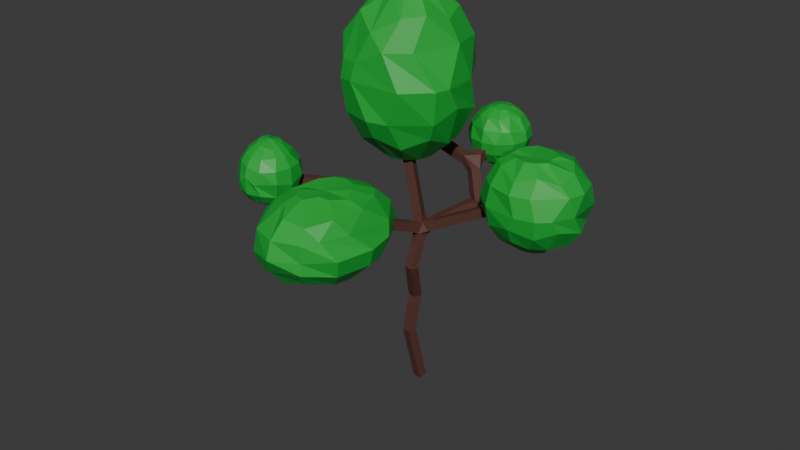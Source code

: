 # Source: Tree1_V2.blend  (saved by Blender 4.5.90; exported with 4.5.12 LTS)
import bpy
from mathutils import Matrix  # noqa: F401  (used for matrix-valued properties, if any)

bpy.ops.wm.read_factory_settings(use_empty=True)
scene = bpy.context.scene
scene.name = 'Scene'

# ---- collections
col_collection = bpy.data.collections.new('Collection'); scene.collection.children.link(col_collection)

# ---- materials (node trees are filled in below, after node groups)
mat_baumbraun = bpy.data.materials.new('Baumbraun')
mat_blattgr_n = bpy.data.materials.new('Blattgrün')

# ---- material node trees
mat_baumbraun.use_nodes = True; mat_baumbraun.node_tree.nodes.clear()
_N = mat_baumbraun.node_tree.nodes; _L = mat_baumbraun.node_tree.links
n0 = _N.new('ShaderNodeBsdfPrincipled'); n0.name = 'Principled BSDF'; n0.location = (-200, 100)
n0.inputs[0].default_value = (0.09801, 0.03486, 0.02512, 1.0)
n0.inputs[2].default_value = 0.6889
n1 = _N.new('ShaderNodeOutputMaterial'); n1.name = 'Material Output'; n1.location = (200, 100)
_L.new(n0.outputs[0], n1.inputs[0])
n1.is_active_output = True
mat_blattgr_n.use_nodes = True; mat_blattgr_n.node_tree.nodes.clear()
_N = mat_blattgr_n.node_tree.nodes; _L = mat_blattgr_n.node_tree.links
n0 = _N.new('ShaderNodeBsdfPrincipled'); n0.name = 'Principled BSDF'; n0.location = (-200, 100)
n0.inputs[0].default_value = (0.008023, 0.4132, 0.04174, 1.0)
n1 = _N.new('ShaderNodeOutputMaterial'); n1.name = 'Material Output'; n1.location = (200, 100)
_L.new(n0.outputs[0], n1.inputs[0])
n1.is_active_output = True

# ---- world
world_world = bpy.data.worlds.new('World'); scene.world = world_world
world_world.use_nodes = True; world_world.node_tree.nodes.clear()
_N = world_world.node_tree.nodes; _L = world_world.node_tree.links
n0 = _N.new('ShaderNodeOutputWorld'); n0.name = 'World Output'; n0.location = (200, 100)
n1 = _N.new('ShaderNodeBackground'); n1.name = 'Background'; n1.location = (-200, 100)
n1.inputs[0].default_value = (0.05088, 0.05088, 0.05088, 1.0)
_L.new(n1.outputs[0], n0.inputs[0])
n0.is_active_output = True
world_world.color = (0.05088, 0.05088, 0.05088)
world_world.sun_shadow_jitter_overblur = 0.0

# ---- meshes
me_cube_001 = bpy.data.meshes.new('Cube.001')
me_cube_001.from_pydata([(0.0, 0.0, 0.0), (-0.1347, -0.807, 3.344), (-0.2935, -0.1217, 5.186), (0.1357, -0.9506, 7.39), (-0.1091, 0.1354, 9.249), (-0.5413, -2.479, 10.36), (2.075, 2.043, 10.74), (1.135, 2.877, 12.41), (1.237, 5.168, 13.39), (1.237, 5.168, 13.39), (-4.641, 3.687, 13.51), (-1.51, -3.121, 12.44), (-3.308, -6.002, 13.25), (2.244, -9.554, 13.7), (-0.9078, -0.1662, 13.93), (-0.3755, 0.9178, 17.66), (6.226, 1.221, 12.51)], [(0, 1), (1, 2), (2, 3), (3, 4), (4, 5), (4, 6), (6, 7), (7, 8), (8, 9), (7, 10), (5, 11), (11, 12), (11, 13), (4, 14), (14, 15), (4, 16)], [])
_uv = me_cube_001.uv_layers.new(name='UVMap')
_uv.uv.foreach_set('vector', [])
me_cube_001.materials.append(mat_baumbraun)
me_cube_001.update()
me_sphere = bpy.data.meshes.new('Sphere')
me_sphere.from_pydata([(0.0, 2.55, 0.0), (0.0, 2.444, -0.534), (0.3787, 0.6465, 2.397), (1.06, 1.836, 1.328), (1.178, 2.04, 0.9758), (1.275, 2.208, 0.0), (0.9499, 2.118, -0.8903), (0.9016, 1.562, -1.803), (0.4879, 0.8451, -2.356), (0.8404, 0.4888, 2.358), (1.444, 0.9229, 1.849), (1.709, 1.504, 0.9779), (2.254, 0.6285, 0.0), (2.04, 1.178, -0.9758), (1.562, 0.9016, -1.803), (0.8451, 0.4879, -2.356), (0.953, 0.004147, 2.365), (1.677, 0.05996, 1.625), (2.152, 0.03703, 1.055), (2.351, -0.7423, 0.0), (2.354, -0.2564, -0.6387), (1.803, -5.96e-08, -1.803), (0.9758, 0.0, -2.356), (0.8404, -0.4871, 2.358), (1.444, -0.8802, 1.849), (1.447, -1.597, 0.9758), (2.208, -1.275, 0.0), (2.04, -1.178, -0.9758), (1.753, -1.012, -1.473), (0.8451, -0.4879, -2.356), (0.5092, -0.8604, 2.336), (0.9016, -1.562, 1.803), (0.5981, -2.196, 0.9758), (1.275, -2.208, 0.0), (0.7937, -2.143, -0.9758), (0.9016, -1.562, -1.803), (0.4879, -0.8451, -2.356), (0.1172, -1.06, 2.248), (-1.192e-07, -2.077, 1.394), (-0.5175, -2.297, 0.5724), (-0.6694, -2.378, 0.03959), (-1.192e-07, -2.356, -0.9758), (-1.192e-07, -1.999, -1.509), (0.0, -0.9758, -2.356), (-0.3038, -0.978, 2.186), (-0.8949, -1.566, 1.797), (-1.218, -2.109, 0.5772), (-1.275, -2.208, 0.0), (-1.178, -2.04, -0.9758), (-0.9016, -1.562, -1.803), (-0.4879, -0.8451, -2.356), (-0.7279, -0.5725, 2.248), (-1.039, -0.6939, 2.084), (-2.04, -1.178, 0.9758), (-2.365, -0.6898, 0.0), (-1.597, -1.621, -0.9758), (-1.562, -0.9016, -1.803), (-0.8451, -0.4879, -2.356), (-0.9546, -0.01533, 2.336), (-1.803, 5.96e-08, 1.803), (-2.424, 2.03e-07, 0.6329), (-2.55, 3.576e-07, 0.0), (-2.42, 1.974e-07, -0.6556), (-1.803, 5.96e-08, -1.803), (-0.9758, 0.0, -2.356), (-0.8451, 0.4879, 2.356), (-1.562, 0.9016, 1.803), (-2.089, 1.206, 0.693), (-2.208, 1.275, 0.0), (-2.097, 1.211, -0.6469), (-1.562, 0.9016, -1.803), (-0.8451, 0.4879, -2.356), (-0.4879, 0.8451, 2.356), (-0.9016, 1.562, 1.803), (-0.7828, 2.146, 0.9758), (-1.275, 2.208, 0.0), (-1.178, 2.04, -0.9758), (-0.9016, 1.562, -1.803), (-0.4879, 0.8451, -2.356), (0.01667, -0.01203, 2.535), (0.0, 0.9758, 2.356), (5.24e-08, 2.046, 1.44), (1.192e-07, 2.356, 0.9758), (0.0, 1.803, -1.803), (0.0, 0.9758, -2.356), (0.0, 0.0, -2.55)], [], [(0, 82, 4, 5), (81, 80, 2, 3), (84, 83, 7, 8), (1, 0, 5, 6), (82, 81, 3, 4), (80, 79, 2), (85, 84, 8), (83, 1, 6, 7), (8, 7, 14, 15), (6, 5, 12, 13), (4, 3, 10, 11), (2, 79, 9), (85, 8, 15), (7, 6, 13, 14), (5, 4, 11, 12), (3, 2, 9, 10), (9, 79, 16), (85, 15, 22), (14, 13, 20, 21), (12, 11, 18, 19), (10, 9, 16, 17), (15, 14, 21, 22), (13, 12, 19, 20), (11, 10, 17, 18), (21, 20, 27, 28), (19, 18, 25, 26), (17, 16, 23, 24), (22, 21, 28, 29), (20, 19, 26, 27), (18, 17, 24, 25), (16, 79, 23), (85, 22, 29), (29, 28, 35, 36), (27, 26, 33, 34), (25, 24, 31, 32), (23, 79, 30), (85, 29, 36), (28, 27, 34, 35), (26, 25, 32, 33), (24, 23, 30, 31), (34, 33, 40, 41), (32, 31, 38, 39), (30, 79, 37), (85, 36, 43), (35, 34, 41, 42), (33, 32, 39, 40), (31, 30, 37, 38), (36, 35, 42, 43), (85, 43, 50), (42, 41, 48, 49), (40, 39, 46, 47), (38, 37, 44, 45), (43, 42, 49, 50), (41, 40, 47, 48), (39, 38, 45, 46), (37, 79, 44), (47, 46, 53, 54), (45, 44, 51, 52), (50, 49, 56, 57), (48, 47, 54, 55), (46, 45, 52, 53), (44, 79, 51), (85, 50, 57), (49, 48, 55, 56), (57, 56, 63, 64), (55, 54, 61, 62), (53, 52, 59, 60), (51, 79, 58), (85, 57, 64), (56, 55, 62, 63), (54, 53, 60, 61), (52, 51, 58, 59), (60, 59, 66, 67), (58, 79, 65), (85, 64, 71), (63, 62, 69, 70), (61, 60, 67, 68), (59, 58, 65, 66), (64, 63, 70, 71), (62, 61, 68, 69), (85, 71, 78), (70, 69, 76, 77), (68, 67, 74, 75), (66, 65, 72, 73), (71, 70, 77, 78), (69, 68, 75, 76), (67, 66, 73, 74), (65, 79, 72), (73, 72, 80, 81), (78, 77, 83, 84), (76, 75, 0, 1), (74, 73, 81, 82), (72, 79, 80), (85, 78, 84), (77, 76, 1, 83), (75, 74, 82, 0)])
_uv = me_sphere.uv_layers.new(name='UVMap')
_uv.uv.foreach_set('vector', [0.75, 0.5, 0.75, 0.625, 0.6667, 0.625, 0.6667, 0.5, 0.75, 0.6951, 0.75, 0.875, 0.6668, 0.904, 0.6667, 0.6783, 0.75, 0.125, 0.75, 0.25, 0.6667, 0.25, 0.6667, 0.125, 0.75, 0.4316, 0.75, 0.5, 0.6667, 0.5, 0.6828, 0.386, 0.75, 0.625, 0.75, 0.6951, 0.6667, 0.6783, 0.6667, 0.625, 0.75, 0.875, 0.7083, 1.0, 0.6668, 0.904, 0.7083, 0.0, 0.75, 0.125, 0.6667, 0.125, 0.75, 0.25, 0.75, 0.4316, 0.6828, 0.386, 0.6667, 0.25, 0.6667, 0.125, 0.6667, 0.25, 0.5833, 0.25, 0.5833, 0.125, 0.6828, 0.386, 0.6667, 0.5, 0.5411, 0.5, 0.5833, 0.375, 0.6667, 0.625, 0.6667, 0.6783, 0.5833, 0.75, 0.6148, 0.625, 0.6668, 0.904, 0.625, 1.0, 0.5833, 0.875, 0.625, 0.0, 0.6667, 0.125, 0.5833, 0.125, 0.6667, 0.25, 0.6828, 0.386, 0.5833, 0.375, 0.5833, 0.25, 0.6667, 0.5, 0.6667, 0.625, 0.6148, 0.625, 0.5411, 0.5, 0.6667, 0.6783, 0.6668, 0.904, 0.5833, 0.875, 0.5833, 0.75, 0.5833, 0.875, 0.5417, 1.0, 0.5, 0.875, 0.5417, 0.0, 0.5833, 0.125, 0.5, 0.125, 0.5833, 0.25, 0.5833, 0.375, 0.4832, 0.4182, 0.5, 0.25, 0.5411, 0.5, 0.6148, 0.625, 0.5, 0.625, 0.4515, 0.5, 0.5833, 0.75, 0.5833, 0.875, 0.5, 0.875, 0.5, 0.7038, 0.5833, 0.125, 0.5833, 0.25, 0.5, 0.25, 0.5, 0.125, 0.5833, 0.375, 0.5411, 0.5, 0.4515, 0.5, 0.4832, 0.4182, 0.6148, 0.625, 0.5833, 0.75, 0.5, 0.7038, 0.5, 0.625, 0.5, 0.25, 0.4832, 0.4182, 0.4167, 0.375, 0.4167, 0.2999, 0.4515, 0.5, 0.5, 0.625, 0.3655, 0.625, 0.4167, 0.5, 0.5, 0.7038, 0.5, 0.875, 0.4167, 0.875, 0.4167, 0.75, 0.5, 0.125, 0.5, 0.25, 0.4167, 0.2999, 0.4167, 0.125, 0.4832, 0.4182, 0.4515, 0.5, 0.4167, 0.5, 0.4167, 0.375, 0.5, 0.625, 0.5, 0.7038, 0.4167, 0.75, 0.3655, 0.625, 0.5, 0.875, 0.4583, 1.0, 0.4167, 0.875, 0.4583, 0.0, 0.5, 0.125, 0.4167, 0.125, 0.4167, 0.125, 0.4167, 0.2999, 0.3333, 0.25, 0.3333, 0.125, 0.4167, 0.375, 0.4167, 0.5, 0.3333, 0.5, 0.3062, 0.375, 0.3655, 0.625, 0.4167, 0.75, 0.3333, 0.75, 0.2923, 0.625, 0.4167, 0.875, 0.375, 1.0, 0.3333, 0.875, 0.375, 0.0, 0.4167, 0.125, 0.3333, 0.125, 0.4167, 0.2999, 0.4167, 0.375, 0.3062, 0.375, 0.3333, 0.25, 0.4167, 0.5, 0.3655, 0.625, 0.2923, 0.625, 0.3333, 0.5, 0.4167, 0.75, 0.4167, 0.875, 0.3333, 0.875, 0.3333, 0.75, 0.3062, 0.375, 0.3333, 0.5, 0.2063, 0.5047, 0.25, 0.375, 0.2923, 0.625, 0.3333, 0.75, 0.25, 0.6881, 0.2146, 0.5733, 0.3333, 0.875, 0.2917, 1.0, 0.25, 0.875, 0.2917, 0.0, 0.3333, 0.125, 0.25, 0.125, 0.3333, 0.25, 0.3062, 0.375, 0.25, 0.375, 0.25, 0.2944, 0.3333, 0.5, 0.2923, 0.625, 0.2146, 0.5733, 0.2063, 0.5047, 0.3333, 0.75, 0.3333, 0.875, 0.25, 0.875, 0.25, 0.6881, 0.3333, 0.125, 0.3333, 0.25, 0.25, 0.2944, 0.25, 0.125, 0.2083, 0.0, 0.25, 0.125, 0.1667, 0.125, 0.25, 0.2944, 0.25, 0.375, 0.1667, 0.375, 0.1667, 0.25, 0.2063, 0.5047, 0.2146, 0.5733, 0.1667, 0.5739, 0.1667, 0.5, 0.25, 0.6881, 0.25, 0.875, 0.1667, 0.875, 0.1667, 0.75, 0.25, 0.125, 0.25, 0.2944, 0.1667, 0.25, 0.1667, 0.125, 0.25, 0.375, 0.2063, 0.5047, 0.1667, 0.5, 0.1667, 0.375, 0.2146, 0.5733, 0.25, 0.6881, 0.1667, 0.75, 0.1667, 0.5739, 0.25, 0.875, 0.2083, 1.0, 0.1667, 0.875, 0.1667, 0.5, 0.1667, 0.5739, 0.08333, 0.625, 0.04508, 0.5, 0.1667, 0.75, 0.1667, 0.875, 0.08333, 0.875, 0.08333, 0.8285, 0.1667, 0.125, 0.1667, 0.25, 0.08333, 0.25, 0.08333, 0.125, 0.1667, 0.375, 0.1667, 0.5, 0.04508, 0.5, 0.1261, 0.375, 0.1667, 0.5739, 0.1667, 0.75, 0.08333, 0.8285, 0.08333, 0.625, 0.1667, 0.875, 0.125, 1.0, 0.08333, 0.875, 0.125, 0.0, 0.1667, 0.125, 0.08333, 0.125, 0.1667, 0.25, 0.1667, 0.375, 0.1261, 0.375, 0.08333, 0.25, 0.08333, 0.125, 0.08333, 0.25, 0.0, 0.25, 0.0, 0.125, 0.1261, 0.375, 0.04508, 0.5, 0.0, 0.5, 0.0, 0.416, 0.08333, 0.625, 0.08333, 0.8285, 0.0, 0.75, 0.0, 0.5811, 0.08333, 0.875, 0.04167, 1.0, 0.0, 0.875, 0.04167, 0.0, 0.08333, 0.125, 0.0, 0.125, 0.08333, 0.25, 0.1261, 0.375, 0.0, 0.416, 0.0, 0.25, 0.04508, 0.5, 0.08333, 0.625, 0.0, 0.5811, 0.0, 0.5, 0.08333, 0.8285, 0.08333, 0.875, 0.0, 0.875, 0.0, 0.75, 1.0, 0.5811, 1.0, 0.75, 0.9167, 0.75, 0.9167, 0.5888, 1.0, 0.875, 0.9583, 1.0, 0.9167, 0.875, 0.9583, 0.0, 1.0, 0.125, 0.9167, 0.125, 1.0, 0.25, 1.0, 0.416, 0.9167, 0.4171, 0.9167, 0.25, 1.0, 0.5, 1.0, 0.5811, 0.9167, 0.5888, 0.9167, 0.5, 1.0, 0.75, 1.0, 0.875, 0.9167, 0.875, 0.9167, 0.75, 1.0, 0.125, 1.0, 0.25, 0.9167, 0.25, 0.9167, 0.125, 1.0, 0.416, 1.0, 0.5, 0.9167, 0.5, 0.9167, 0.4171, 0.875, 0.0, 0.9167, 0.125, 0.8333, 0.125, 0.9167, 0.25, 0.9167, 0.4171, 0.8333, 0.375, 0.8333, 0.25, 0.9167, 0.5, 0.9167, 0.5888, 0.8054, 0.625, 0.8333, 0.5, 0.9167, 0.75, 0.9167, 0.875, 0.8333, 0.875, 0.8333, 0.75, 0.9167, 0.125, 0.9167, 0.25, 0.8333, 0.25, 0.8333, 0.125, 0.9167, 0.4171, 0.9167, 0.5, 0.8333, 0.5, 0.8333, 0.375, 0.9167, 0.5888, 0.9167, 0.75, 0.8333, 0.75, 0.8054, 0.625, 0.9167, 0.875, 0.875, 1.0, 0.8333, 0.875, 0.8333, 0.75, 0.8333, 0.875, 0.75, 0.875, 0.75, 0.6951, 0.8333, 0.125, 0.8333, 0.25, 0.75, 0.25, 0.75, 0.125, 0.8333, 0.375, 0.8333, 0.5, 0.75, 0.5, 0.75, 0.4316, 0.8054, 0.625, 0.8333, 0.75, 0.75, 0.6951, 0.75, 0.625, 0.8333, 0.875, 0.7917, 1.0, 0.75, 0.875, 0.7917, 0.0, 0.8333, 0.125, 0.75, 0.125, 0.8333, 0.25, 0.8333, 0.375, 0.75, 0.4316, 0.75, 0.25, 0.8333, 0.5, 0.8054, 0.625, 0.75, 0.625, 0.75, 0.5])
me_sphere.materials.append(mat_blattgr_n)
me_sphere.update()
me_sphere_001 = bpy.data.meshes.new('Sphere.001')
me_sphere_001.from_pydata([(0.3377, 0.585, 1.342), (0.4369, 0.7567, 1.209), (0.7021, 1.216, 0.5817), (0.7455, 1.291, -0.146), (0.7021, 1.216, -0.5817), (0.5374, 0.9308, -1.075), (0.2908, 0.5037, -1.404), (0.5037, 0.2908, 1.404), (0.9308, 0.5374, 1.075), (1.216, 0.7021, 0.5817), (1.316, 0.76, 0.0), (1.092, 0.8266, -0.5817), (0.9308, 0.5374, -1.075), (0.6072, 0.3506, -1.324), (0.4462, 0.0, 1.431), (1.075, 0.0, 1.075), (1.445, -2.098e-08, 0.377), (1.52, -5.96e-08, 0.0), (1.362, -0.1594, -0.5817), (1.075, 0.0, -1.075), (0.5817, 0.0, -1.404), (0.5037, -0.2908, 1.404), (0.7715, -0.4454, 1.198), (1.111, -0.8071, 0.5817), (1.316, -0.76, 0.0), (1.216, -0.7021, -0.5817), (0.8224, -0.4748, -1.158), (0.5037, -0.2908, -1.404), (0.2908, -0.5037, 1.404), (0.5374, -0.9308, 1.075), (0.8383, -1.08, 0.5817), (0.6367, -1.349, 0.0), (0.5486, -1.257, -0.5817), (0.5374, -0.9308, -1.075), (0.2908, -0.5037, -1.404), (0.0, -0.4782, 1.425), (0.0, -1.075, 1.075), (0.0, -1.404, 0.5817), (-1.192e-07, -1.52, 0.0), (0.0, -1.404, -0.5817), (0.0, -1.075, -1.075), (0.0, -0.5817, -1.404), (-0.2908, -0.5037, 1.404), (-0.5374, -0.9308, 1.075), (-0.8767, -1.042, 0.5817), (-0.76, -1.316, 0.0), (-0.7021, -1.216, -0.5817), (-0.5374, -0.9308, -1.075), (-0.3731, -0.6463, -1.294), (-0.5037, -0.2908, 1.404), (-0.998, -0.5762, 0.9587), (-1.216, -0.7021, 0.5817), (-1.316, -0.76, 0.0), (-1.245, -0.7186, -0.4164), (-0.9308, -0.5374, -1.075), (-0.5037, -0.2908, -1.404), (0.0, 0.0, -1.52), (0.0, 0.0, 1.52), (-0.6094, 0.0, 1.357), (-1.075, 0.0, 1.075), (-1.404, 0.0, 0.5817), (-1.463, 0.2132, 0.0), (-1.404, 0.0, -0.5817), (-1.075, 0.0, -1.075), (-0.5817, 0.0, -1.404), (-0.5037, 0.2908, 1.404), (-0.9308, 0.5374, 1.075), (-1.251, 0.7221, 0.3808), (-1.316, 0.76, 0.0), (-1.271, 0.4972, -0.5817), (-0.8137, 0.4698, -1.165), (-0.5037, 0.2908, -1.404), (-0.2908, 0.5037, 1.404), (-0.7185, 0.7497, 1.075), (-0.7021, 1.216, 0.5817), (-0.4937, 1.388, 0.0), (-0.7021, 1.216, -0.5817), (-0.5374, 0.9308, -1.075), (-0.2908, 0.5037, -1.404), (0.0, 0.5817, 1.404), (0.0, 1.075, 1.075), (0.0, 1.258, 0.8011), (2.98e-07, 1.52, 0.0), (0.0, 1.404, -0.5817), (-0.2309, 1.013, -1.075), (0.0, 0.5817, -1.404)], [], [(84, 83, 4, 5), (82, 81, 2, 3), (80, 79, 0, 1), (85, 84, 5, 6), (83, 82, 3, 4), (81, 80, 1, 2), (79, 57, 0), (56, 85, 6), (6, 5, 12, 13), (4, 3, 10, 11), (2, 1, 8, 9), (0, 57, 7), (56, 6, 13), (5, 4, 11, 12), (3, 2, 9, 10), (1, 0, 7, 8), (9, 8, 15, 16), (7, 57, 14), (56, 13, 20), (12, 11, 18, 19), (10, 9, 16, 17), (8, 7, 14, 15), (13, 12, 19, 20), (11, 10, 17, 18), (56, 20, 27), (19, 18, 25, 26), (17, 16, 23, 24), (15, 14, 21, 22), (20, 19, 26, 27), (18, 17, 24, 25), (16, 15, 22, 23), (14, 57, 21), (22, 21, 28, 29), (27, 26, 33, 34), (25, 24, 31, 32), (23, 22, 29, 30), (21, 57, 28), (56, 27, 34), (26, 25, 32, 33), (24, 23, 30, 31), (34, 33, 40, 41), (32, 31, 38, 39), (30, 29, 36, 37), (28, 57, 35), (56, 34, 41), (33, 32, 39, 40), (31, 30, 37, 38), (29, 28, 35, 36), (35, 57, 42), (56, 41, 48), (40, 39, 46, 47), (38, 37, 44, 45), (36, 35, 42, 43), (41, 40, 47, 48), (39, 38, 45, 46), (37, 36, 43, 44), (47, 46, 53, 54), (45, 44, 51, 52), (43, 42, 49, 50), (48, 47, 54, 55), (46, 45, 52, 53), (44, 43, 50, 51), (42, 57, 49), (56, 48, 55), (55, 54, 63, 64), (53, 52, 61, 62), (51, 50, 59, 60), (49, 57, 58), (56, 55, 64), (54, 53, 62, 63), (52, 51, 60, 61), (50, 49, 58, 59), (62, 61, 68, 69), (60, 59, 66, 67), (58, 57, 65), (56, 64, 71), (63, 62, 69, 70), (61, 60, 67, 68), (59, 58, 65, 66), (64, 63, 70, 71), (56, 71, 78), (70, 69, 76, 77), (68, 67, 74, 75), (66, 65, 72, 73), (71, 70, 77, 78), (69, 68, 75, 76), (67, 66, 73, 74), (65, 57, 72), (75, 74, 81, 82), (73, 72, 79, 80), (78, 77, 84, 85), (76, 75, 82, 83), (74, 73, 80, 81), (72, 57, 79), (56, 78, 85), (77, 76, 83, 84)])
_uv = me_sphere_001.uv_layers.new(name='UVMap')
_uv.uv.foreach_set('vector', [0.7858, 0.25, 0.75, 0.375, 0.6667, 0.375, 0.6667, 0.25, 0.75, 0.5, 0.75, 0.6806, 0.6667, 0.625, 0.6667, 0.4686, 0.75, 0.75, 0.75, 0.875, 0.6667, 0.8512, 0.6667, 0.801, 0.75, 0.125, 0.7858, 0.25, 0.6667, 0.25, 0.6667, 0.125, 0.75, 0.375, 0.75, 0.5, 0.6667, 0.4686, 0.6667, 0.375, 0.75, 0.6806, 0.75, 0.75, 0.6667, 0.801, 0.6667, 0.625, 0.75, 0.875, 0.7083, 1.0, 0.6667, 0.8512, 0.7083, 0.0, 0.75, 0.125, 0.6667, 0.125, 0.6667, 0.125, 0.6667, 0.25, 0.5833, 0.25, 0.5833, 0.1553, 0.6667, 0.375, 0.6667, 0.4686, 0.5833, 0.5, 0.6035, 0.375, 0.6667, 0.625, 0.6667, 0.801, 0.5833, 0.75, 0.5833, 0.625, 0.6667, 0.8512, 0.625, 1.0, 0.5833, 0.875, 0.625, 0.0, 0.6667, 0.125, 0.5833, 0.1553, 0.6667, 0.25, 0.6667, 0.375, 0.6035, 0.375, 0.5833, 0.25, 0.6667, 0.4686, 0.6667, 0.625, 0.5833, 0.625, 0.5833, 0.5, 0.6667, 0.801, 0.6667, 0.8512, 0.5833, 0.875, 0.5833, 0.75, 0.5833, 0.625, 0.5833, 0.75, 0.5, 0.75, 0.5, 0.581, 0.5833, 0.875, 0.5417, 1.0, 0.5, 0.9041, 0.5417, 0.0, 0.5833, 0.1553, 0.5, 0.125, 0.5833, 0.25, 0.6035, 0.375, 0.4811, 0.375, 0.5, 0.25, 0.5833, 0.5, 0.5833, 0.625, 0.5, 0.581, 0.5, 0.5, 0.5833, 0.75, 0.5833, 0.875, 0.5, 0.9041, 0.5, 0.75, 0.5833, 0.1553, 0.5833, 0.25, 0.5, 0.25, 0.5, 0.125, 0.6035, 0.375, 0.5833, 0.5, 0.5, 0.5, 0.4811, 0.375, 0.4583, 0.0, 0.5, 0.125, 0.4167, 0.125, 0.5, 0.25, 0.4811, 0.375, 0.4167, 0.375, 0.4167, 0.2183, 0.5, 0.5, 0.5, 0.581, 0.3997, 0.625, 0.4167, 0.5, 0.5, 0.75, 0.5, 0.9041, 0.4167, 0.875, 0.4167, 0.7966, 0.5, 0.125, 0.5, 0.25, 0.4167, 0.2183, 0.4167, 0.125, 0.4811, 0.375, 0.5, 0.5, 0.4167, 0.5, 0.4167, 0.375, 0.5, 0.581, 0.5, 0.75, 0.4167, 0.7966, 0.3997, 0.625, 0.5, 0.9041, 0.4583, 1.0, 0.4167, 0.875, 0.4167, 0.7966, 0.4167, 0.875, 0.3333, 0.875, 0.3333, 0.75, 0.4167, 0.125, 0.4167, 0.2183, 0.3333, 0.25, 0.3333, 0.125, 0.4167, 0.375, 0.4167, 0.5, 0.3198, 0.5, 0.3151, 0.375, 0.3997, 0.625, 0.4167, 0.7966, 0.3333, 0.75, 0.3554, 0.625, 0.4167, 0.875, 0.375, 1.0, 0.3333, 0.875, 0.375, 0.0, 0.4167, 0.125, 0.3333, 0.125, 0.4167, 0.2183, 0.4167, 0.375, 0.3151, 0.375, 0.3333, 0.25, 0.4167, 0.5, 0.3997, 0.625, 0.3554, 0.625, 0.3198, 0.5, 0.3333, 0.125, 0.3333, 0.25, 0.25, 0.25, 0.25, 0.125, 0.3151, 0.375, 0.3198, 0.5, 0.25, 0.5, 0.25, 0.375, 0.3554, 0.625, 0.3333, 0.75, 0.25, 0.75, 0.25, 0.625, 0.3333, 0.875, 0.2917, 1.0, 0.25, 0.8972, 0.2917, 0.0, 0.3333, 0.125, 0.25, 0.125, 0.3333, 0.25, 0.3151, 0.375, 0.25, 0.375, 0.25, 0.25, 0.3198, 0.5, 0.3554, 0.625, 0.25, 0.625, 0.25, 0.5, 0.3333, 0.75, 0.3333, 0.875, 0.25, 0.8972, 0.25, 0.75, 0.25, 0.8972, 0.2083, 1.0, 0.1667, 0.875, 0.2083, 0.0, 0.25, 0.125, 0.1667, 0.1667, 0.25, 0.25, 0.25, 0.375, 0.1667, 0.375, 0.1667, 0.25, 0.25, 0.5, 0.25, 0.625, 0.1384, 0.625, 0.1667, 0.5, 0.25, 0.75, 0.25, 0.8972, 0.1667, 0.875, 0.1667, 0.75, 0.25, 0.125, 0.25, 0.25, 0.1667, 0.25, 0.1667, 0.1667, 0.25, 0.375, 0.25, 0.5, 0.1667, 0.5, 0.1667, 0.375, 0.25, 0.625, 0.25, 0.75, 0.1667, 0.75, 0.1384, 0.625, 0.1667, 0.25, 0.1667, 0.375, 0.08333, 0.4105, 0.08333, 0.25, 0.1667, 0.5, 0.1384, 0.625, 0.08333, 0.625, 0.08333, 0.5, 0.1667, 0.75, 0.1667, 0.875, 0.08333, 0.875, 0.08333, 0.7206, 0.1667, 0.1667, 0.1667, 0.25, 0.08333, 0.25, 0.08333, 0.125, 0.1667, 0.375, 0.1667, 0.5, 0.08333, 0.5, 0.08333, 0.4105, 0.1384, 0.625, 0.1667, 0.75, 0.08333, 0.7206, 0.08333, 0.625, 0.1667, 0.875, 0.125, 1.0, 0.08333, 0.875, 0.125, 0.0, 0.1667, 0.1667, 0.08333, 0.125, 0.08333, 0.125, 0.08333, 0.25, 0.0, 0.25, 0.0, 0.125, 0.08333, 0.4105, 0.08333, 0.5, -0.02138, 0.5, 0.0, 0.375, 0.08333, 0.625, 0.08333, 0.7206, 0.0, 0.75, 0.0, 0.625, 0.08333, 0.875, 0.04167, 1.0, 0.004396, 0.8656, 0.04167, 0.0, 0.08333, 0.125, 0.0, 0.125, 0.08333, 0.25, 0.08333, 0.4105, 0.0, 0.375, 0.0, 0.25, 0.08333, 0.5, 0.08333, 0.625, 0.0, 0.625, -0.02138, 0.5, 0.08333, 0.7206, 0.08333, 0.875, 0.004396, 0.8656, 0.0, 0.75, 1.0, 0.375, 0.9766, 0.5, 0.9167, 0.5, 0.941, 0.375, 1.0, 0.625, 1.0, 0.75, 0.9167, 0.75, 0.9167, 0.5818, 0.9956, 0.8656, 0.9583, 1.0, 0.9167, 0.875, 0.9583, 0.0, 1.0, 0.125, 0.9167, 0.125, 1.0, 0.25, 1.0, 0.375, 0.941, 0.375, 0.9167, 0.2157, 0.9766, 0.5, 1.0, 0.625, 0.9167, 0.5818, 0.9167, 0.5, 1.0, 0.75, 0.9956, 0.8656, 0.9167, 0.875, 0.9167, 0.75, 1.0, 0.125, 1.0, 0.25, 0.9167, 0.2157, 0.9167, 0.125, 0.875, 0.0, 0.9167, 0.125, 0.8333, 0.125, 0.9167, 0.2157, 0.941, 0.375, 0.8333, 0.375, 0.8333, 0.25, 0.9167, 0.5, 0.9167, 0.5818, 0.8333, 0.625, 0.8041, 0.5, 0.9167, 0.75, 0.9167, 0.875, 0.8333, 0.875, 0.8717, 0.75, 0.9167, 0.125, 0.9167, 0.2157, 0.8333, 0.25, 0.8333, 0.125, 0.941, 0.375, 0.9167, 0.5, 0.8041, 0.5, 0.8333, 0.375, 0.9167, 0.5818, 0.9167, 0.75, 0.8717, 0.75, 0.8333, 0.625, 0.9167, 0.875, 0.875, 1.0, 0.8333, 0.875, 0.8041, 0.5, 0.8333, 0.625, 0.75, 0.6806, 0.75, 0.5, 0.8717, 0.75, 0.8333, 0.875, 0.75, 0.875, 0.75, 0.75, 0.8333, 0.125, 0.8333, 0.25, 0.7858, 0.25, 0.75, 0.125, 0.8333, 0.375, 0.8041, 0.5, 0.75, 0.5, 0.75, 0.375, 0.8333, 0.625, 0.8717, 0.75, 0.75, 0.75, 0.75, 0.6806, 0.8333, 0.875, 0.7917, 1.0, 0.75, 0.875, 0.7917, 0.0, 0.8333, 0.125, 0.75, 0.125, 0.8333, 0.25, 0.8333, 0.375, 0.75, 0.375, 0.7858, 0.25])
me_sphere_001.materials.append(mat_blattgr_n)
me_sphere_001.update()
me_sphere_002 = bpy.data.meshes.new('Sphere.002')
me_sphere_002.from_pydata([(0.0, 1.118, 0.463), (0.0, 0.463, -1.118), (0.2343, 0.4456, 1.173), (0.428, 0.7446, 0.86), (0.5589, 0.9681, 0.463), (0.5882, 1.019, 0.1693), (0.5589, 0.9681, -0.463), (0.4739, 0.8208, -0.7177), (0.1854, 0.3211, -1.136), (0.005789, 0.09144, 1.322), (0.4032, 0.2661, 1.16), (0.7749, 0.3023, 0.8566), (0.9681, 0.5589, 0.463), (1.048, 0.605, 0.0), (1.026, 0.3446, -0.463), (0.741, 0.4278, -0.8556), (0.401, 0.2315, -1.118), (0.465, 0.03142, 1.156), (0.8556, 0.0001541, 0.8558), (1.118, -5.96e-08, 0.463), (1.177, -5.96e-08, -0.1637), (1.118, -5.96e-08, -0.463), (0.8149, -0.1518, -0.8556), (0.463, -1.49e-08, -1.118), (0.5086, -0.2422, 1.067), (0.7643, -0.34, 0.8565), (0.9681, -0.5589, 0.463), (1.048, -0.605, 0.0), (0.8931, -0.5156, -0.5927), (0.741, -0.4278, -0.8556), (0.401, -0.2315, -1.118), (0.2343, -0.3564, 1.173), (0.428, -0.7374, 0.86), (0.5589, -0.9681, 0.463), (0.3739, -1.11, 0.0), (0.5589, -0.9681, -0.463), (0.4278, -0.741, -0.8556), (0.003985, -0.4001, 1.195), (0.0009364, -0.8408, 0.8737), (2.604e-06, -1.046, 0.5707), (-7.719e-08, -1.154, 0.1951), (-1.192e-07, -1.118, -0.463), (0.1636, -0.8118, -0.8556), (-2.98e-08, -0.463, -1.118), (-0.2259, -0.3126, 1.226), (-0.4253, -0.7009, 0.9047), (-0.5034, -0.8591, 0.6442), (-0.3609, -1.113, 0.0), (-0.5589, -0.9681, -0.463), (-0.4278, -0.741, -0.8556), (-0.2315, -0.401, -1.118), (0.0, 0.0, -1.21), (-0.3938, -0.1176, 1.257), (-0.68, -0.3124, 1.0), (-0.967, -0.5405, 0.4856), (-1.048, -0.605, 0.0), (-1.039, -0.2953, -0.463), (-0.741, -0.4278, -0.8556), (-0.401, -0.2315, -1.118), (-0.4551, 0.1259, 1.272), (-0.807, 0.2507, 0.9671), (-1.116, 0.02963, 0.4993), (-1.181, 0.003658, 0.1499), (-1.118, 2.086e-07, -0.463), (-0.8556, 1.49e-07, -0.8556), (-0.6174, 9.476e-08, -1.015), (-0.3938, 0.3455, 1.257), (-0.7363, 0.5015, 0.9458), (-0.967, 0.5774, 0.4856), (-1.018, 0.5891, 0.1734), (-0.9681, 0.5589, -0.463), (-0.741, 0.4278, -0.8556), (-0.401, 0.2315, -1.118), (-0.2727, 0.5609, 1.154), (-0.4253, 0.7811, 0.9047), (-0.5095, 0.8967, 0.6242), (-0.605, 1.048, 0.0), (-0.5589, 0.9681, -0.463), (-0.4658, 0.8067, -0.7419), (-0.2315, 0.401, -1.118), (0.003985, 0.526, 1.195), (0.0009367, 0.8704, 0.8737), (2.384e-07, 1.21, 0.0), (-0.1404, 1.08, -0.463), (2.086e-07, 0.8556, -0.8556)], [], [(80, 9, 2), (51, 1, 8), (84, 83, 6, 7), (82, 0, 4, 5), (81, 80, 2, 3), (1, 84, 7, 8), (83, 82, 5, 6), (0, 81, 3, 4), (5, 4, 12, 13), (3, 2, 10, 11), (8, 7, 15, 16), (6, 5, 13, 14), (4, 3, 11, 12), (2, 9, 10), (51, 8, 16), (7, 6, 14, 15), (16, 15, 22, 23), (14, 13, 20, 21), (12, 11, 18, 19), (10, 9, 17), (51, 16, 23), (15, 14, 21, 22), (13, 12, 19, 20), (11, 10, 17, 18), (19, 18, 25, 26), (17, 9, 24), (51, 23, 30), (22, 21, 28, 29), (20, 19, 26, 27), (18, 17, 24, 25), (23, 22, 29, 30), (21, 20, 27, 28), (29, 28, 35, 36), (27, 26, 33, 34), (25, 24, 31, 32), (30, 29, 36), (28, 27, 34, 35), (26, 25, 32, 33), (24, 9, 31), (32, 31, 37, 38), (30, 36, 42, 43), (35, 34, 40, 41), (33, 32, 38, 39), (31, 9, 37), (51, 30, 43), (36, 35, 41, 42), (34, 33, 39, 40), (43, 42, 49, 50), (41, 40, 47, 48), (39, 38, 45, 46), (37, 9, 44), (51, 43, 50), (42, 41, 48, 49), (40, 39, 46, 47), (38, 37, 44, 45), (44, 9, 52), (51, 50, 58), (49, 48, 56, 57), (47, 46, 54, 55), (45, 44, 52, 53), (50, 49, 57, 58), (48, 47, 55, 56), (46, 45, 53, 54), (57, 56, 63, 64), (55, 54, 61, 62), (53, 52, 59, 60), (58, 57, 64, 65), (56, 55, 62, 63), (54, 53, 60, 61), (52, 9, 59), (51, 58, 65), (65, 64, 71, 72), (63, 62, 69, 70), (61, 60, 67, 68), (59, 9, 66), (51, 65, 72), (64, 63, 70, 71), (62, 61, 68, 69), (60, 59, 66, 67), (70, 69, 76, 77), (68, 67, 74, 75), (66, 9, 73), (51, 72, 79), (71, 70, 77, 78), (69, 68, 75, 76), (67, 66, 73, 74), (72, 71, 78, 79), (51, 79, 1), (78, 77, 83, 84), (76, 75, 0, 82), (74, 73, 80, 81), (79, 78, 84, 1), (77, 76, 82, 83), (75, 74, 81, 0), (73, 9, 80)])
_uv = me_sphere_002.uv_layers.new(name='UVMap')
_uv.uv.foreach_set('vector', [0.75, 0.875, 0.7083, 1.0, 0.6667, 0.875, 0.7083, 0.0, 0.75, 0.125, 0.6667, 0.1001, 0.75, 0.25, 0.7709, 0.375, 0.6667, 0.375, 0.6667, 0.2939, 0.75, 0.5, 0.75, 0.625, 0.6667, 0.625, 0.6667, 0.5457, 0.75, 0.75, 0.75, 0.875, 0.6667, 0.875, 0.6667, 0.75, 0.75, 0.125, 0.75, 0.25, 0.6667, 0.2939, 0.6667, 0.1001, 0.7709, 0.375, 0.75, 0.5, 0.6667, 0.5457, 0.6667, 0.375, 0.75, 0.625, 0.75, 0.75, 0.6667, 0.75, 0.6667, 0.625, 0.6667, 0.5457, 0.6667, 0.625, 0.5833, 0.625, 0.5833, 0.5, 0.6667, 0.75, 0.6667, 0.875, 0.5833, 0.875, 0.5587, 0.75, 0.6667, 0.1001, 0.6667, 0.2939, 0.5833, 0.25, 0.5833, 0.125, 0.6667, 0.375, 0.6667, 0.5457, 0.5833, 0.5, 0.5514, 0.375, 0.6667, 0.625, 0.6667, 0.75, 0.5587, 0.75, 0.5833, 0.625, 0.6667, 0.875, 0.625, 1.0, 0.5833, 0.875, 0.625, 0.0, 0.6667, 0.1001, 0.5833, 0.125, 0.6667, 0.2939, 0.6667, 0.375, 0.5514, 0.375, 0.5833, 0.25, 0.5833, 0.125, 0.5833, 0.25, 0.4704, 0.25, 0.5, 0.125, 0.5514, 0.375, 0.5833, 0.5, 0.5, 0.4558, 0.5, 0.375, 0.5833, 0.625, 0.5587, 0.75, 0.5, 0.75, 0.5, 0.625, 0.5833, 0.875, 0.5417, 1.0, 0.5, 0.875, 0.5417, 0.0, 0.5833, 0.125, 0.5, 0.125, 0.5833, 0.25, 0.5514, 0.375, 0.5, 0.375, 0.4704, 0.25, 0.5833, 0.5, 0.5833, 0.625, 0.5, 0.625, 0.5, 0.4558, 0.5587, 0.75, 0.5833, 0.875, 0.5, 0.875, 0.5, 0.75, 0.5, 0.625, 0.5, 0.75, 0.4336, 0.75, 0.4167, 0.625, 0.5, 0.875, 0.4583, 1.0, 0.4216, 0.8384, 0.4583, 0.0, 0.5, 0.125, 0.4167, 0.125, 0.4704, 0.25, 0.5, 0.375, 0.4167, 0.3337, 0.4167, 0.25, 0.5, 0.4558, 0.5, 0.625, 0.4167, 0.625, 0.4167, 0.5, 0.5, 0.75, 0.5, 0.875, 0.4216, 0.8384, 0.4336, 0.75, 0.5, 0.125, 0.4704, 0.25, 0.4167, 0.25, 0.4167, 0.125, 0.5, 0.375, 0.5, 0.4558, 0.4167, 0.5, 0.4167, 0.3337, 0.4167, 0.25, 0.4167, 0.3337, 0.3333, 0.375, 0.3333, 0.25, 0.4167, 0.5, 0.4167, 0.625, 0.3333, 0.625, 0.3015, 0.5, 0.4336, 0.75, 0.4216, 0.8384, 0.3333, 0.875, 0.3333, 0.75, 0.4167, 0.125, 0.4167, 0.25, 0.3333, 0.25, 0.4167, 0.3337, 0.4167, 0.5, 0.3015, 0.5, 0.3333, 0.375, 0.4167, 0.625, 0.4336, 0.75, 0.3333, 0.75, 0.3333, 0.625, 0.4216, 0.8384, 0.375, 1.0, 0.3333, 0.875, 0.3333, 0.75, 0.3333, 0.875, 0.25, 0.875, 0.25, 0.75, 0.4167, 0.125, 0.3333, 0.25, 0.2819, 0.25, 0.25, 0.125, 0.3333, 0.375, 0.3015, 0.5, 0.25, 0.5545, 0.25, 0.375, 0.3333, 0.625, 0.3333, 0.75, 0.25, 0.75, 0.25, 0.6593, 0.3333, 0.875, 0.2917, 1.0, 0.25, 0.875, 0.2917, 0.0, 0.4167, 0.125, 0.25, 0.125, 0.3333, 0.25, 0.3333, 0.375, 0.25, 0.375, 0.2819, 0.25, 0.3015, 0.5, 0.3333, 0.625, 0.25, 0.6593, 0.25, 0.5545, 0.25, 0.125, 0.2819, 0.25, 0.1667, 0.25, 0.1667, 0.125, 0.25, 0.375, 0.25, 0.5545, 0.2003, 0.5, 0.1667, 0.375, 0.25, 0.6593, 0.25, 0.75, 0.1667, 0.75, 0.1667, 0.6771, 0.25, 0.875, 0.2083, 1.0, 0.1667, 0.875, 0.2083, 0.0, 0.25, 0.125, 0.1667, 0.125, 0.2819, 0.25, 0.25, 0.375, 0.1667, 0.375, 0.1667, 0.25, 0.25, 0.5545, 0.25, 0.6593, 0.1667, 0.6771, 0.2003, 0.5, 0.25, 0.75, 0.25, 0.875, 0.1667, 0.875, 0.1667, 0.75, 0.1667, 0.875, 0.125, 1.0, 0.08333, 0.875, 0.125, 0.0, 0.1667, 0.125, 0.08333, 0.125, 0.1667, 0.25, 0.1667, 0.375, 0.04402, 0.375, 0.08333, 0.25, 0.2003, 0.5, 0.1667, 0.6771, 0.08333, 0.625, 0.08333, 0.5, 0.1667, 0.75, 0.1667, 0.875, 0.08333, 0.875, 0.08333, 0.7705, 0.1667, 0.125, 0.1667, 0.25, 0.08333, 0.25, 0.08333, 0.125, 0.1667, 0.375, 0.2003, 0.5, 0.08333, 0.5, 0.04402, 0.375, 0.1667, 0.6771, 0.1667, 0.75, 0.08333, 0.7705, 0.08333, 0.625, 0.08333, 0.25, 0.04402, 0.375, 0.0, 0.375, 0.0, 0.25, 0.08333, 0.5, 0.08333, 0.625, 0.0, 0.625, 0.0, 0.5393, 0.08333, 0.7705, 0.08333, 0.875, 0.0, 0.875, -0.02978, 0.7648, 0.08333, 0.125, 0.08333, 0.25, 0.0, 0.25, 0.0, 0.1742, 0.04402, 0.375, 0.08333, 0.5, 0.0, 0.5393, 0.0, 0.375, 0.08333, 0.625, 0.08333, 0.7705, -0.02978, 0.7648, 0.0, 0.625, 0.08333, 0.875, 0.04167, 1.0, 0.0, 0.875, 0.04167, 0.0, 0.08333, 0.125, 0.0, 0.1742, 1.0, 0.1742, 1.0, 0.25, 0.9167, 0.25, 0.9167, 0.125, 1.0, 0.375, 1.0, 0.5393, 0.9167, 0.5464, 0.9167, 0.375, 1.0, 0.625, 0.9689, 0.75, 0.9167, 0.75, 0.9167, 0.625, 1.0, 0.875, 0.9583, 1.0, 0.9167, 0.875, 0.9583, 0.0, 1.0, 0.1742, 0.9167, 0.125, 1.0, 0.25, 1.0, 0.375, 0.9167, 0.375, 0.9167, 0.25, 1.0, 0.5393, 1.0, 0.625, 0.9167, 0.625, 0.9167, 0.5464, 0.9689, 0.75, 1.0, 0.875, 0.9167, 0.875, 0.9167, 0.75, 0.9167, 0.375, 0.9167, 0.5464, 0.8333, 0.5, 0.8333, 0.375, 0.9167, 0.625, 0.9167, 0.75, 0.8333, 0.75, 0.8333, 0.6713, 0.9167, 0.875, 0.875, 1.0, 0.8333, 0.8456, 0.875, 0.0, 0.9167, 0.125, 0.8333, 0.125, 0.9167, 0.25, 0.9167, 0.375, 0.8333, 0.375, 0.8333, 0.2862, 0.9167, 0.5464, 0.9167, 0.625, 0.8333, 0.6713, 0.8333, 0.5, 0.9167, 0.75, 0.9167, 0.875, 0.8333, 0.8456, 0.8333, 0.75, 0.9167, 0.125, 0.9167, 0.25, 0.8333, 0.2862, 0.8333, 0.125, 0.7917, 0.0, 0.8333, 0.125, 0.75, 0.125, 0.8333, 0.2862, 0.8333, 0.375, 0.7709, 0.375, 0.75, 0.25, 0.8333, 0.5, 0.8333, 0.6713, 0.75, 0.625, 0.75, 0.5, 0.8333, 0.75, 0.8333, 0.8456, 0.75, 0.875, 0.75, 0.75, 0.8333, 0.125, 0.8333, 0.2862, 0.75, 0.25, 0.75, 0.125, 0.8333, 0.375, 0.8333, 0.5, 0.75, 0.5, 0.7709, 0.375, 0.8333, 0.6713, 0.8333, 0.75, 0.75, 0.75, 0.75, 0.625, 0.8333, 0.8456, 0.7917, 1.0, 0.75, 0.875])
me_sphere_002.materials.append(mat_blattgr_n)
me_sphere_002.update()
me_sphere_003 = bpy.data.meshes.new('Sphere.003')
me_sphere_003.from_pydata([(0.4506, 0.7804, 1.474), (0.7636, 0.9364, 1.245), (0.813, 1.409, 0.6735), (1.194, 1.481, 0.0), (0.813, 1.409, -0.6735), (0.6904, 1.196, -1.04), (0.3368, 0.5833, -1.626), (0.5833, 0.3368, 1.626), (1.142, 0.382, 1.245), (1.252, 0.723, 0.9431), (1.524, 1.033, 0.0), (1.146, 1.085, -0.6735), (1.078, 0.6223, -1.245), (0.5833, 0.3368, -1.626), (0.6735, 2.98e-08, 1.626), (1.245, 0.0, 1.245), (1.626, 5.96e-08, 0.6735), (1.76, 0.0, 0.0), (1.626, 5.96e-08, -0.6735), (1.328, 1.301e-08, -1.12), (0.6735, 2.98e-08, -1.626), (0.5833, -0.3368, 1.626), (1.166, -0.294, 1.245), (1.408, -0.813, 0.6735), (1.524, -0.88, 0.0), (1.408, -0.813, -0.6735), (1.078, -0.6223, -1.245), (0.7575, -0.4374, -1.492), (0.3368, -0.5833, 1.626), (0.6223, -1.078, 1.245), (0.813, -1.408, 0.6735), (0.88, -1.524, 0.0), (0.8281, -1.434, -0.5223), (0.6223, -1.078, -1.245), (0.3368, -0.5833, -1.626), (3.25e-08, -0.9332, 1.453), (0.0, -1.245, 1.245), (0.09707, -1.632, 0.5133), (0.408, -1.651, 0.0), (5.96e-08, -1.626, -0.6735), (0.0, -1.245, -1.245), (4.008e-08, -0.4529, -1.67), (0.1159, 0.2007, -1.714), (-0.3368, -0.5833, 1.687), (-0.4466, -0.7735, 1.493), (-0.813, -1.408, 0.6735), (-0.641, -1.548, 0.0), (-0.813, -1.408, -0.6735), (-0.6772, -1.173, -1.08), (-0.3368, -0.5833, -1.626), (0.2851, -0.1646, 1.723), (-0.5833, -0.3368, 1.766), (-1.078, -0.6223, 1.245), (-1.408, -0.813, 0.6735), (-1.524, -0.88, 0.0), (-1.457, -0.8411, -0.3913), (-1.078, -0.6223, -1.245), (-0.5833, -0.3368, -1.626), (-0.5271, -4.665e-08, 1.852), (-1.245, 0.0, 1.258), (-1.541, -0.3185, 0.6735), (-1.76, 0.0, 0.0), (-1.626, 0.0, -0.6735), (-1.177, -0.2514, -1.245), (-0.4965, -0.09643, -1.656), (-0.5833, 0.3368, 1.766), (-1.078, 0.6223, 1.245), (-1.324, 0.7647, 0.8183), (-1.524, 0.88, 0.0), (-1.524, 0.38, -0.6735), (-1.078, 0.6223, -1.245), (-0.5833, 0.3368, -1.626), (-0.3368, 0.5833, 1.687), (-0.6741, 1.168, 1.089), (-0.813, 1.408, 0.6735), (-1.18, 1.224, 0.0), (-0.813, 1.408, -0.6735), (-0.6223, 1.078, -1.245), (-0.4338, 0.7514, -1.496), (-5.96e-08, 0.6735, 1.638), (0.0, 1.245, 1.245), (0.2236, 1.566, 0.6735), (0.0, 1.76, 0.0), (0.0, 1.667, -0.4662), (0.0, 1.245, -1.245), (-5.96e-08, 0.6735, -1.626)], [], [(42, 85, 6), (84, 83, 4, 5), (82, 81, 2, 3), (80, 79, 0, 1), (85, 84, 5, 6), (83, 82, 3, 4), (81, 80, 1, 2), (79, 50, 0), (1, 0, 7, 8), (6, 5, 12, 13), (4, 3, 10, 11), (2, 1, 8, 9), (0, 50, 7), (42, 6, 13), (5, 4, 11, 12), (3, 2, 9, 10), (13, 12, 19, 20), (11, 10, 17, 18), (9, 8, 15, 16), (7, 50, 14), (42, 13, 20), (12, 11, 18, 19), (10, 9, 16, 17), (8, 7, 14, 15), (14, 50, 21), (42, 20, 27), (19, 18, 25, 26), (17, 16, 23, 24), (15, 14, 21, 22), (20, 19, 26, 27), (18, 17, 24, 25), (16, 15, 22, 23), (26, 25, 32, 33), (24, 23, 30, 31), (22, 21, 28, 29), (27, 26, 33, 34), (25, 24, 31, 32), (23, 22, 29, 30), (21, 50, 28), (42, 27, 34), (34, 33, 40, 41), (32, 31, 38, 39), (30, 29, 36, 37), (28, 50, 35), (42, 34, 41), (33, 32, 39, 40), (31, 30, 37, 38), (29, 28, 35, 36), (39, 38, 46, 47), (37, 36, 44, 45), (35, 50, 43), (42, 41, 49), (40, 39, 47, 48), (38, 37, 45, 46), (36, 35, 43, 44), (41, 40, 48, 49), (42, 49, 57), (48, 47, 55, 56), (46, 45, 53, 54), (44, 43, 51, 52), (49, 48, 56, 57), (47, 46, 54, 55), (45, 44, 52, 53), (43, 50, 51), (54, 53, 60, 61), (52, 51, 58, 59), (57, 56, 63, 64), (55, 54, 61, 62), (53, 52, 59, 60), (51, 50, 58), (42, 57, 64), (56, 55, 62, 63), (64, 63, 70, 71), (62, 61, 68, 69), (60, 59, 66, 67), (58, 50, 65), (42, 64, 71), (63, 62, 69, 70), (61, 60, 67, 68), (59, 58, 65, 66), (67, 66, 73, 74), (65, 50, 72), (42, 71, 78), (70, 69, 76, 77), (68, 67, 74, 75), (66, 65, 72, 73), (71, 70, 77, 78), (69, 68, 75, 76), (42, 78, 85), (77, 76, 83, 84), (75, 74, 81, 82), (73, 72, 79, 80), (78, 77, 84, 85), (76, 75, 82, 83), (74, 73, 80, 81), (72, 50, 79)])
_uv = me_sphere_003.uv_layers.new(name='UVMap')
_uv.uv.foreach_set('vector', [0.694, 0.04302, 0.75, 0.125, 0.6667, 0.125, 0.75, 0.25, 0.75, 0.4135, 0.6667, 0.375, 0.6667, 0.2947, 0.75, 0.5, 0.7271, 0.625, 0.6667, 0.625, 0.6261, 0.5, 0.75, 0.75, 0.75, 0.875, 0.6667, 0.8252, 0.6408, 0.75, 0.75, 0.125, 0.75, 0.25, 0.6667, 0.2947, 0.6667, 0.125, 0.75, 0.4135, 0.75, 0.5, 0.6261, 0.5, 0.6667, 0.375, 0.7271, 0.625, 0.75, 0.75, 0.6408, 0.75, 0.6667, 0.625, 0.75, 0.875, 0.6406, 1.011, 0.6667, 0.8252, 0.6408, 0.75, 0.6667, 0.8252, 0.5833, 0.875, 0.5512, 0.75, 0.6667, 0.125, 0.6667, 0.2947, 0.5833, 0.25, 0.5833, 0.125, 0.6667, 0.375, 0.6261, 0.5, 0.5833, 0.5, 0.6201, 0.375, 0.6667, 0.625, 0.6408, 0.75, 0.5512, 0.75, 0.5833, 0.684, 0.6667, 0.8252, 0.5626, 0.9826, 0.5833, 0.875, 0.6393, 0.04302, 0.6667, 0.125, 0.5833, 0.125, 0.6667, 0.2947, 0.6667, 0.375, 0.6201, 0.375, 0.5833, 0.25, 0.6261, 0.5, 0.6667, 0.625, 0.5833, 0.684, 0.5833, 0.5, 0.5833, 0.125, 0.5833, 0.25, 0.5, 0.2773, 0.5, 0.125, 0.6201, 0.375, 0.5833, 0.5, 0.5, 0.5, 0.5, 0.375, 0.5833, 0.684, 0.5512, 0.75, 0.5, 0.75, 0.5, 0.625, 0.5833, 0.875, 0.486, 0.9546, 0.5, 0.875, 0.5808, 0.03196, 0.5833, 0.125, 0.5, 0.125, 0.5833, 0.25, 0.6201, 0.375, 0.5, 0.375, 0.5, 0.2773, 0.5833, 0.5, 0.5833, 0.684, 0.5, 0.625, 0.5, 0.5, 0.5512, 0.75, 0.5833, 0.875, 0.5, 0.875, 0.5, 0.75, 0.5, 0.875, 0.438, 0.9389, 0.4167, 0.875, 0.5032, 0.01222, 0.5, 0.125, 0.4167, 0.169, 0.5, 0.2773, 0.5, 0.375, 0.4167, 0.375, 0.4167, 0.25, 0.5, 0.5, 0.5, 0.625, 0.4167, 0.625, 0.4167, 0.5, 0.5, 0.75, 0.5, 0.875, 0.4167, 0.875, 0.4606, 0.75, 0.5, 0.125, 0.5, 0.2773, 0.4167, 0.25, 0.4167, 0.169, 0.5, 0.375, 0.5, 0.5, 0.4167, 0.5, 0.4167, 0.375, 0.5, 0.625, 0.5, 0.75, 0.4606, 0.75, 0.4167, 0.625, 0.4167, 0.25, 0.4167, 0.375, 0.3333, 0.4031, 0.3333, 0.25, 0.4167, 0.5, 0.4167, 0.625, 0.3333, 0.625, 0.3333, 0.5, 0.4606, 0.75, 0.4167, 0.875, 0.3333, 0.875, 0.3333, 0.75, 0.4167, 0.169, 0.4167, 0.25, 0.3333, 0.25, 0.3333, 0.125, 0.4167, 0.375, 0.4167, 0.5, 0.3333, 0.5, 0.3333, 0.4031, 0.4167, 0.625, 0.4606, 0.75, 0.3333, 0.75, 0.3333, 0.625, 0.4167, 0.875, 0.3954, 0.9389, 0.3333, 0.875, 0.4234, -0.007709, 0.4167, 0.169, 0.3333, 0.125, 0.3333, 0.125, 0.3333, 0.25, 0.25, 0.25, 0.25, 0.08406, 0.3333, 0.4031, 0.3333, 0.5, 0.2886, 0.5, 0.25, 0.375, 0.3333, 0.625, 0.3333, 0.75, 0.25, 0.75, 0.2592, 0.5953, 0.3333, 0.875, 0.339, 0.9552, 0.25, 0.8181, 0.3427, -0.02846, 0.3333, 0.125, 0.25, 0.08406, 0.3333, 0.25, 0.3333, 0.4031, 0.25, 0.375, 0.25, 0.25, 0.3333, 0.5, 0.3333, 0.625, 0.2592, 0.5953, 0.2886, 0.5, 0.3333, 0.75, 0.3333, 0.875, 0.25, 0.8181, 0.25, 0.75, 0.25, 0.375, 0.2886, 0.5, 0.1893, 0.5, 0.1667, 0.375, 0.2592, 0.5953, 0.25, 0.75, 0.1667, 0.8269, 0.1667, 0.625, 0.25, 0.8181, 0.2714, 0.9795, 0.1667, 0.875, 0.223, -0.03952, 0.25, 0.08406, 0.1667, 0.125, 0.25, 0.25, 0.25, 0.375, 0.1667, 0.375, 0.1667, 0.286, 0.2886, 0.5, 0.2592, 0.5953, 0.1667, 0.625, 0.1893, 0.5, 0.25, 0.75, 0.25, 0.8181, 0.1667, 0.875, 0.1667, 0.8269, 0.25, 0.08406, 0.25, 0.25, 0.1667, 0.286, 0.1667, 0.125, 0.1107, -0.03952, 0.1667, 0.125, 0.08333, 0.125, 0.1667, 0.286, 0.1667, 0.375, 0.08333, 0.4274, 0.08333, 0.25, 0.1893, 0.5, 0.1667, 0.625, 0.08333, 0.625, 0.08333, 0.5, 0.1667, 0.8269, 0.1667, 0.875, 0.08333, 0.875, 0.08333, 0.75, 0.1667, 0.125, 0.1667, 0.286, 0.08333, 0.25, 0.08333, 0.125, 0.1667, 0.375, 0.1893, 0.5, 0.08333, 0.5, 0.08333, 0.4274, 0.1667, 0.625, 0.1667, 0.8269, 0.08333, 0.75, 0.08333, 0.625, 0.1667, 0.875, 0.201, 1.013, 0.08333, 0.875, 0.08333, 0.5, 0.08333, 0.625, 0.03265, 0.625, 0.0, 0.5, 0.08333, 0.75, 0.08333, 0.875, 0.009056, 0.9022, 0.0, 0.75, 0.08333, 0.125, 0.08333, 0.25, 0.03367, 0.25, 0.03322, 0.09694, 0.08333, 0.4274, 0.08333, 0.5, 0.0, 0.5, 0.0, 0.375, 0.08333, 0.625, 0.08333, 0.75, 0.0, 0.75, 0.03265, 0.625, 0.08333, 0.875, 0.09731, 1.04, 0.009056, 0.9022, 0.002489, -0.02846, 0.08333, 0.125, 0.03322, 0.09694, 0.08333, 0.25, 0.08333, 0.4274, 0.0, 0.375, 0.03367, 0.25, 1.008, 0.08863, 1.034, 0.2335, 0.9167, 0.25, 0.9167, 0.125, 1.0, 0.375, 1.0, 0.5, 0.9167, 0.5, 0.9611, 0.375, 1.03, 0.6357, 1.0, 0.75, 0.9167, 0.75, 0.9167, 0.6567, 0.9909, 0.9022, 0.9787, 1.056, 0.9167, 0.875, 0.9075, -0.009825, 1.008, 0.08863, 0.9167, 0.125, 1.034, 0.2335, 1.0, 0.375, 0.9611, 0.375, 0.9167, 0.25, 1.0, 0.5, 1.03, 0.6357, 0.9167, 0.6567, 0.9167, 0.5, 1.0, 0.75, 0.9909, 0.9022, 0.9167, 0.875, 0.9167, 0.75, 0.9167, 0.6567, 0.9167, 0.75, 0.8333, 0.716, 0.8333, 0.625, 0.9167, 0.875, 0.8546, 1.056, 0.8333, 0.875, 0.8285, 0.01426, 0.9167, 0.125, 0.8333, 0.1675, 0.9167, 0.25, 0.9611, 0.375, 0.8333, 0.375, 0.8333, 0.25, 0.9167, 0.5, 0.9167, 0.6567, 0.8333, 0.625, 0.8722, 0.5, 0.9167, 0.75, 0.9167, 0.875, 0.8333, 0.875, 0.8333, 0.716, 0.9167, 0.125, 0.9167, 0.25, 0.8333, 0.25, 0.8333, 0.1675, 0.9611, 0.375, 0.9167, 0.5, 0.8722, 0.5, 0.8333, 0.375, 0.7571, 0.03155, 0.8333, 0.1675, 0.75, 0.125, 0.8333, 0.25, 0.8333, 0.375, 0.75, 0.4135, 0.75, 0.25, 0.8722, 0.5, 0.8333, 0.625, 0.7271, 0.625, 0.75, 0.5, 0.8333, 0.716, 0.8333, 0.875, 0.75, 0.875, 0.75, 0.75, 0.8333, 0.1675, 0.8333, 0.25, 0.75, 0.25, 0.75, 0.125, 0.8333, 0.375, 0.8722, 0.5, 0.75, 0.5, 0.75, 0.4135, 0.8333, 0.625, 0.8333, 0.716, 0.75, 0.75, 0.7271, 0.625, 0.8333, 0.875, 0.736, 1.04, 0.75, 0.875])
me_sphere_003.materials.append(mat_blattgr_n)
me_sphere_003.update()
me_sphere_004 = bpy.data.meshes.new('Sphere.004')
me_sphere_004.from_pydata([(0.3556, 1.605, 0.7041), (0.0, 1.7, -0.7041), (0.0, 0.7041, -1.7), (0.3521, 0.6098, 1.7), (0.6505, 1.127, 1.301), (0.85, 1.472, 0.7041), (0.92, 1.593, 0.0), (0.9986, 1.324, -0.7041), (0.6505, 1.127, -1.301), (0.3521, 0.6098, -1.7), (0.0, 0.0, -1.84), (0.6098, 0.3521, 1.7), (0.9527, 0.8246, 1.301), (1.512, 0.8158, 0.5505), (1.654, 0.6933, 0.0), (1.561, 0.5192, -0.7041), (1.217, 0.7028, -1.145), (0.6098, 0.3521, -1.7), (0.8641, 0.0481, 1.584), (1.257, 0.1661, 1.301), (1.454, -0.4392, 0.6998), (1.84, -5.96e-08, 0.0), (1.7, -5.96e-08, -0.7041), (1.237, -0.2406, -1.301), (0.7041, -2.98e-08, -1.7), (0.6098, -0.3521, 1.7), (1.127, -0.6505, 1.301), (1.096, -1.079, 0.6934), (1.593, -0.92, 0.0), (1.472, -0.85, -0.7041), (1.127, -0.6505, -1.301), (0.6098, -0.3521, -1.7), (0.2042, -0.3537, 1.673), (0.6992, -1.211, 1.155), (0.85, -1.472, 0.7041), (0.8464, -1.48, 0.0), (0.8725, -1.511, -0.4779), (0.7273, -1.26, -1.016), (0.3521, -0.6098, -1.7), (-5.96e-08, -0.7041, 1.7), (0.0, -1.301, 1.301), (-1.192e-07, -1.7, 0.7041), (-5.96e-08, -1.84, 0.0), (-0.294, -1.621, -0.7041), (0.0, -1.301, -1.301), (-5.96e-08, -0.7041, -1.7), (0.0, 0.0, 1.637), (-0.3521, -0.6098, 1.7), (-0.4853, -0.8406, 1.522), (-0.85, -1.472, 0.7041), (-0.9005, -1.56, -0.196), (-0.85, -1.472, -0.7041), (-0.7744, -1.003, -1.301), (-0.3521, -0.6098, -1.7), (-0.6098, -0.3521, 1.7), (-1.127, -0.6505, 1.301), (-1.366, -0.7886, 0.8878), (-1.593, -0.92, 0.0), (-1.553, -0.5487, -0.7041), (-1.127, -0.6505, -1.301), (-0.6098, -0.3521, -1.7), (-0.7041, 1.192e-07, 1.496), (-1.253, -0.1808, 1.301), (-1.7, 2.384e-07, 0.7041), (-1.793, 1.191e-07, 0.2343), (-1.7, 2.384e-07, -0.7041), (-1.301, 0.0, -1.301), (-0.7041, 1.192e-07, -1.7), (-0.6098, 0.3521, 1.7), (-1.127, 0.6505, 1.301), (-1.352, 0.7804, 0.9125), (-1.593, 0.92, 0.0), (-1.521, 0.6685, -0.7041), (-1.127, 0.6505, -1.301), (-0.6098, 0.3521, -1.7), (-0.3521, 0.6098, 1.7), (-0.6505, 1.127, 1.301), (-0.85, 1.472, 0.7041), (-0.92, 1.593, 0.0), (-0.85, 1.472, -0.7041), (-0.4938, 1.169, -1.301), (-0.3521, 0.6098, -1.7), (1.192e-07, 0.7041, 1.7), (0.08225, 1.371, 1.163), (-0.1979, 1.787, 0.0), (0.0, 1.497, -1.008)], [], [(2, 85, 8, 9), (1, 84, 6, 7), (0, 83, 4, 5), (82, 46, 3), (10, 2, 9), (85, 1, 7, 8), (84, 0, 5, 6), (83, 82, 3, 4), (3, 46, 11), (10, 9, 17), (8, 7, 15, 16), (6, 5, 13, 14), (4, 3, 11, 12), (9, 8, 16, 17), (7, 6, 14, 15), (5, 4, 12, 13), (16, 15, 22, 23), (14, 13, 20, 21), (12, 11, 18, 19), (17, 16, 23, 24), (15, 14, 21, 22), (13, 12, 19, 20), (11, 46, 18), (10, 17, 24), (24, 23, 30, 31), (22, 21, 28, 29), (20, 19, 26, 27), (18, 46, 25), (10, 24, 31), (23, 22, 29, 30), (21, 20, 27, 28), (19, 18, 25, 26), (29, 28, 35, 36), (27, 26, 33, 34), (25, 46, 32), (10, 31, 38), (30, 29, 36, 37), (28, 27, 34, 35), (26, 25, 32, 33), (31, 30, 37, 38), (10, 38, 45), (37, 36, 43, 44), (35, 34, 41, 42), (33, 32, 39, 40), (38, 37, 44, 45), (36, 35, 42, 43), (34, 33, 40, 41), (32, 46, 39), (42, 41, 49, 50), (40, 39, 47, 48), (45, 44, 52, 53), (43, 42, 50, 51), (41, 40, 48, 49), (39, 46, 47), (10, 45, 53), (44, 43, 51, 52), (53, 52, 59, 60), (51, 50, 57, 58), (49, 48, 55, 56), (47, 46, 54), (10, 53, 60), (52, 51, 58, 59), (50, 49, 56, 57), (48, 47, 54, 55), (56, 55, 62, 63), (54, 46, 61), (10, 60, 67), (59, 58, 65, 66), (57, 56, 63, 64), (55, 54, 61, 62), (60, 59, 66, 67), (58, 57, 64, 65), (10, 67, 74), (66, 65, 72, 73), (64, 63, 70, 71), (62, 61, 68, 69), (67, 66, 73, 74), (65, 64, 71, 72), (63, 62, 69, 70), (61, 46, 68), (69, 68, 75, 76), (74, 73, 80, 81), (72, 71, 78, 79), (70, 69, 76, 77), (68, 46, 75), (10, 74, 81), (73, 72, 79, 80), (71, 70, 77, 78), (81, 80, 85, 2), (79, 78, 84, 1), (77, 76, 83, 0), (75, 46, 82), (10, 81, 2), (80, 79, 1, 85), (78, 77, 0, 84), (76, 75, 82, 83)])
_uv = me_sphere_004.uv_layers.new(name='UVMap')
_uv.uv.foreach_set('vector', [0.75, 0.125, 0.75, 0.3113, 0.6667, 0.25, 0.6667, 0.125, 0.75, 0.375, 0.7679, 0.5, 0.6667, 0.5, 0.6468, 0.375, 0.7151, 0.625, 0.7419, 0.7211, 0.6667, 0.75, 0.6667, 0.625, 0.75, 0.875, 0.7083, 1.0, 0.6667, 0.875, 0.7083, 0.0, 0.75, 0.125, 0.6667, 0.125, 0.75, 0.3113, 0.75, 0.375, 0.6468, 0.375, 0.6667, 0.25, 0.7679, 0.5, 0.7151, 0.625, 0.6667, 0.625, 0.6667, 0.5, 0.7419, 0.7211, 0.75, 0.875, 0.6667, 0.875, 0.6667, 0.75, 0.6667, 0.875, 0.625, 1.0, 0.5833, 0.875, 0.625, 0.0, 0.6667, 0.125, 0.5833, 0.125, 0.6667, 0.25, 0.6468, 0.375, 0.5509, 0.375, 0.5833, 0.2828, 0.6667, 0.5, 0.6667, 0.625, 0.5789, 0.5977, 0.5628, 0.5, 0.6667, 0.75, 0.6667, 0.875, 0.5833, 0.875, 0.6138, 0.75, 0.6667, 0.125, 0.6667, 0.25, 0.5833, 0.2828, 0.5833, 0.125, 0.6468, 0.375, 0.6667, 0.5, 0.5628, 0.5, 0.5509, 0.375, 0.6667, 0.625, 0.6667, 0.75, 0.6138, 0.75, 0.5789, 0.5977, 0.5833, 0.2828, 0.5509, 0.375, 0.5, 0.375, 0.4692, 0.25, 0.5628, 0.5, 0.5789, 0.5977, 0.4496, 0.6284, 0.5, 0.5, 0.6138, 0.75, 0.5833, 0.875, 0.5062, 0.8388, 0.5213, 0.75, 0.5833, 0.125, 0.5833, 0.2828, 0.4692, 0.25, 0.5, 0.125, 0.5509, 0.375, 0.5628, 0.5, 0.5, 0.5, 0.5, 0.375, 0.5789, 0.5977, 0.6138, 0.75, 0.5213, 0.75, 0.4496, 0.6284, 0.5833, 0.875, 0.5417, 1.0, 0.5062, 0.8388, 0.5417, 0.0, 0.5833, 0.125, 0.5, 0.125, 0.5, 0.125, 0.4692, 0.25, 0.4167, 0.25, 0.4167, 0.125, 0.5, 0.375, 0.5, 0.5, 0.4167, 0.5, 0.4167, 0.375, 0.4496, 0.6284, 0.5213, 0.75, 0.4167, 0.75, 0.3762, 0.6333, 0.5062, 0.8388, 0.4583, 1.0, 0.4167, 0.875, 0.4583, 0.0, 0.5, 0.125, 0.4167, 0.125, 0.4692, 0.25, 0.5, 0.375, 0.4167, 0.375, 0.4167, 0.25, 0.5, 0.5, 0.4496, 0.6284, 0.3762, 0.6333, 0.4167, 0.5, 0.5213, 0.75, 0.5062, 0.8388, 0.4167, 0.875, 0.4167, 0.75, 0.4167, 0.375, 0.4167, 0.5, 0.3327, 0.5, 0.3333, 0.4152, 0.3762, 0.6333, 0.4167, 0.75, 0.3333, 0.7195, 0.3333, 0.625, 0.4167, 0.875, 0.375, 1.0, 0.3333, 0.9275, 0.375, 0.0, 0.4167, 0.125, 0.3333, 0.125, 0.4167, 0.25, 0.4167, 0.375, 0.3333, 0.4152, 0.3333, 0.3071, 0.4167, 0.5, 0.3762, 0.6333, 0.3333, 0.625, 0.3327, 0.5, 0.4167, 0.75, 0.4167, 0.875, 0.3333, 0.9275, 0.3333, 0.7195, 0.4167, 0.125, 0.4167, 0.25, 0.3333, 0.3071, 0.3333, 0.125, 0.2917, 0.0, 0.3333, 0.125, 0.25, 0.125, 0.3333, 0.3071, 0.3333, 0.4152, 0.2212, 0.375, 0.25, 0.25, 0.3327, 0.5, 0.3333, 0.625, 0.25, 0.625, 0.25, 0.5, 0.3333, 0.7195, 0.3333, 0.9275, 0.25, 0.875, 0.25, 0.75, 0.3333, 0.125, 0.3333, 0.3071, 0.25, 0.25, 0.25, 0.125, 0.3333, 0.4152, 0.3327, 0.5, 0.25, 0.5, 0.2212, 0.375, 0.3333, 0.625, 0.3333, 0.7195, 0.25, 0.75, 0.25, 0.625, 0.3333, 0.9275, 0.2917, 1.0, 0.25, 0.875, 0.25, 0.5, 0.25, 0.625, 0.1667, 0.625, 0.1667, 0.4652, 0.25, 0.75, 0.25, 0.875, 0.1667, 0.875, 0.1667, 0.8192, 0.25, 0.125, 0.25, 0.25, 0.145, 0.25, 0.1667, 0.125, 0.2212, 0.375, 0.25, 0.5, 0.1667, 0.4652, 0.1667, 0.375, 0.25, 0.625, 0.25, 0.75, 0.1667, 0.8192, 0.1667, 0.625, 0.25, 0.875, 0.2083, 1.0, 0.1667, 0.875, 0.2083, 0.0, 0.25, 0.125, 0.1667, 0.125, 0.25, 0.25, 0.2212, 0.375, 0.1667, 0.375, 0.145, 0.25, 0.1667, 0.125, 0.145, 0.25, 0.08333, 0.25, 0.08333, 0.125, 0.1667, 0.375, 0.1667, 0.4652, 0.08333, 0.5, 0.05379, 0.375, 0.1667, 0.625, 0.1667, 0.8192, 0.08333, 0.75, 0.08333, 0.6635, 0.1667, 0.875, 0.125, 1.0, 0.08333, 0.875, 0.125, 0.0, 0.1667, 0.125, 0.08333, 0.125, 0.145, 0.25, 0.1667, 0.375, 0.05379, 0.375, 0.08333, 0.25, 0.1667, 0.4652, 0.1667, 0.625, 0.08333, 0.6635, 0.08333, 0.5, 0.1667, 0.8192, 0.1667, 0.875, 0.08333, 0.875, 0.08333, 0.75, 0.08333, 0.6635, 0.08333, 0.75, 0.02316, 0.75, 0.0, 0.625, 0.08333, 0.875, 0.04167, 1.0, 0.0, 0.875, 0.04167, 0.0, 0.08333, 0.125, 0.0, 0.125, 0.08333, 0.25, 0.05379, 0.375, 0.0, 0.375, 0.0, 0.25, 0.08333, 0.5, 0.08333, 0.6635, 0.0, 0.625, 0.0, 0.5416, 0.08333, 0.75, 0.08333, 0.875, 0.0, 0.875, 0.02316, 0.75, 0.08333, 0.125, 0.08333, 0.25, 0.0, 0.25, 0.0, 0.125, 0.05379, 0.375, 0.08333, 0.5, 0.0, 0.5416, 0.0, 0.375, 0.9583, 0.0, 1.0, 0.125, 0.9167, 0.125, 1.0, 0.25, 1.0, 0.375, 0.9345, 0.375, 0.9167, 0.25, 1.0, 0.5416, 1.0, 0.625, 0.9167, 0.6686, 0.9167, 0.5, 1.023, 0.761, 1.0, 0.875, 0.9167, 0.875, 0.9167, 0.75, 1.0, 0.125, 1.0, 0.25, 0.9167, 0.25, 0.9167, 0.125, 1.0, 0.375, 1.0, 0.5416, 0.9167, 0.5, 0.9345, 0.375, 1.0, 0.625, 1.023, 0.761, 0.9167, 0.75, 0.9167, 0.6686, 1.0, 0.875, 0.9583, 1.0, 0.9167, 0.875, 0.9167, 0.75, 0.9167, 0.875, 0.8333, 0.875, 0.8333, 0.75, 0.9167, 0.125, 0.9167, 0.25, 0.8133, 0.25, 0.8333, 0.125, 0.9345, 0.375, 0.9167, 0.5, 0.8333, 0.5, 0.8333, 0.375, 0.9167, 0.6686, 0.9167, 0.75, 0.8333, 0.75, 0.8333, 0.625, 0.9167, 0.875, 0.875, 1.0, 0.8333, 0.875, 0.875, 0.0, 0.9167, 0.125, 0.8333, 0.125, 0.9167, 0.25, 0.9345, 0.375, 0.8333, 0.375, 0.8133, 0.25, 0.9167, 0.5, 0.9167, 0.6686, 0.8333, 0.625, 0.8333, 0.5, 0.8333, 0.125, 0.8133, 0.25, 0.75, 0.3113, 0.75, 0.125, 0.8333, 0.375, 0.8333, 0.5, 0.7679, 0.5, 0.75, 0.375, 0.8333, 0.625, 0.8333, 0.75, 0.7419, 0.7211, 0.7151, 0.625, 0.8333, 0.875, 0.7917, 1.0, 0.75, 0.875, 0.7917, 0.0, 0.8333, 0.125, 0.75, 0.125, 0.8133, 0.25, 0.8333, 0.375, 0.75, 0.375, 0.75, 0.3113, 0.8333, 0.5, 0.8333, 0.625, 0.7151, 0.625, 0.7679, 0.5, 0.8333, 0.75, 0.8333, 0.875, 0.75, 0.875, 0.7419, 0.7211])
me_sphere_004.materials.append(mat_blattgr_n)
me_sphere_004.update()
me_sphere_005 = bpy.data.meshes.new('Sphere.005')
me_sphere_005.from_pydata([(0.558, 0.8473, 2.722), (1.107, 1.917, 2.213), (1.335, 2.313, 1.529), (1.565, 2.711, 0.0), (1.49, 2.58, -0.7578), (1.107, 1.917, -2.213), (0.5989, 1.037, -2.892), (1.0, 0.4253, 2.736), (1.621, 0.9357, 2.442), (2.504, 1.446, 1.198), (2.711, 1.565, 0.0), (2.215, 1.735, -1.198), (1.917, 1.107, -2.213), (1.037, 0.5989, -2.892), (0.8568, -0.2838, 2.694), (2.213, 0.0, 2.213), (2.892, 0.0, 1.198), (2.808, -0.7245, 0.0), (2.892, 0.0, -1.198), (2.213, 0.0, -2.213), (0.6332, -3.151e-08, -3.004), (1.0, -0.7725, 2.736), (2.115, -1.221, 1.87), (2.604, -1.076, 1.198), (2.216, -2.06, 0.0), (2.402, -1.663, -0.7737), (1.652, -1.336, -2.192), (1.037, -0.5989, -2.892), (0.558, -1.227, 2.722), (1.107, -1.917, 2.213), (1.121, -2.591, 1.198), (1.565, -2.711, 0.0), (1.446, -2.504, -1.198), (0.8476, -2.033, -2.127), (0.5989, -1.037, -2.892), (0.0222, -1.538, 2.755), (0.0, -2.466, 1.835), (0.0, -2.892, 1.198), (0.4219, -3.017, 0.0), (0.0, -2.961, -0.8503), (0.0, -2.415, -1.846), (-1.788e-07, -1.198, -2.892), (-0.1168, -0.5433, 2.644), (-0.6398, -1.227, 2.722), (-1.325, -1.698, 2.213), (-1.446, -2.504, 1.198), (-1.565, -2.711, 0.0), (-1.446, -2.504, -1.198), (-1.107, -1.917, -2.213), (-0.5989, -1.037, -2.892), (-1.317, -0.8098, 2.635), (-1.917, -1.107, 2.213), (-2.206, -1.744, 1.198), (-2.711, -1.565, 0.0), (-2.587, -1.493, -0.7198), (-1.628, -1.396, -2.213), (-1.276, -0.5578, -2.791), (0.0, 0.0, -3.13), (-1.233, -0.1658, 2.743), (-2.213, 0.0, 2.213), (-2.892, 0.0, 1.198), (-3.13, 0.0, 0.0), (-2.892, 0.0, -1.198), (-2.213, 0.0, -2.213), (-1.198, 2.384e-07, -2.892), (-1.075, 0.4253, 2.736), (-2.072, 0.5268, 2.213), (-2.22, 1.475, 1.389), (-2.711, 1.565, 0.0), (-2.504, 1.446, -1.198), (-2.041, 1.178, -1.998), (-1.037, 0.5989, -2.892), (-0.7337, 1.135, 2.652), (-1.107, 1.917, 2.213), (-1.446, 2.504, 1.198), (-1.537, 2.662, 0.2832), (-1.327, 2.499, -1.536), (-1.107, 1.917, -2.213), (-0.5989, 1.037, -2.892), (-0.0427, 0.9992, 2.714), (0.0, 2.213, 2.213), (0.0, 2.892, 1.198), (-0.5323, 2.987, 0.0), (0.0, 2.892, -1.198), (0.2391, 2.149, -2.213), (0.06639, 1.462, -2.703)], [], [(57, 85, 6), (84, 83, 4, 5), (82, 81, 2, 3), (80, 79, 0, 1), (85, 84, 5, 6), (83, 82, 3, 4), (81, 80, 1, 2), (79, 42, 0), (1, 0, 7, 8), (6, 5, 12, 13), (4, 3, 10, 11), (2, 1, 8, 9), (0, 42, 7), (57, 6, 13), (5, 4, 11, 12), (3, 2, 9, 10), (13, 12, 19, 20), (11, 10, 17, 18), (9, 8, 15, 16), (7, 42, 14), (57, 13, 20), (12, 11, 18, 19), (10, 9, 16, 17), (8, 7, 14, 15), (14, 42, 21), (57, 20, 27), (19, 18, 25, 26), (17, 16, 23, 24), (15, 14, 21, 22), (20, 19, 26, 27), (18, 17, 24, 25), (16, 15, 22, 23), (26, 25, 32, 33), (24, 23, 30, 31), (22, 21, 28, 29), (27, 26, 33, 34), (25, 24, 31, 32), (23, 22, 29, 30), (21, 42, 28), (57, 27, 34), (34, 33, 40, 41), (32, 31, 38, 39), (30, 29, 36, 37), (28, 42, 35), (57, 34, 41), (33, 32, 39, 40), (31, 30, 37, 38), (29, 28, 35, 36), (39, 38, 46, 47), (37, 36, 44, 45), (35, 42, 43), (57, 41, 49), (40, 39, 47, 48), (38, 37, 45, 46), (36, 35, 43, 44), (41, 40, 48, 49), (57, 49, 56), (48, 47, 54, 55), (46, 45, 52, 53), (44, 43, 50, 51), (49, 48, 55, 56), (47, 46, 53, 54), (45, 44, 51, 52), (43, 42, 50), (53, 52, 60, 61), (51, 50, 58, 59), (56, 55, 63, 64), (54, 53, 61, 62), (52, 51, 59, 60), (50, 42, 58), (57, 56, 64), (55, 54, 62, 63), (64, 63, 70, 71), (62, 61, 68, 69), (60, 59, 66, 67), (58, 42, 65), (57, 64, 71), (63, 62, 69, 70), (61, 60, 67, 68), (59, 58, 65, 66), (67, 66, 73, 74), (65, 42, 72), (57, 71, 78), (70, 69, 76, 77), (68, 67, 74, 75), (66, 65, 72, 73), (71, 70, 77, 78), (69, 68, 75, 76), (57, 78, 85), (77, 76, 83, 84), (75, 74, 81, 82), (73, 72, 79, 80), (78, 77, 84, 85), (76, 75, 82, 83), (74, 73, 80, 81), (72, 42, 79)])
_uv = me_sphere_005.uv_layers.new(name='UVMap')
_uv.uv.foreach_set('vector', [0.7083, 0.0, 0.745, 0.1597, 0.6667, 0.125, 0.732, 0.25, 0.75, 0.375, 0.6667, 0.4209, 0.6667, 0.25, 0.7783, 0.5, 0.75, 0.625, 0.6667, 0.6657, 0.6667, 0.5, 0.75, 0.75, 0.75, 0.875, 0.6667, 0.875, 0.6667, 0.75, 0.745, 0.1597, 0.732, 0.25, 0.6667, 0.25, 0.6667, 0.125, 0.75, 0.375, 0.7783, 0.5, 0.6667, 0.5, 0.6667, 0.4209, 0.75, 0.625, 0.75, 0.75, 0.6667, 0.75, 0.6667, 0.6657, 0.75, 0.875, 0.7083, 1.0, 0.6667, 0.875, 0.6667, 0.75, 0.6667, 0.875, 0.5833, 0.875, 0.5833, 0.7921, 0.6667, 0.125, 0.6667, 0.25, 0.5833, 0.25, 0.5833, 0.125, 0.6667, 0.4209, 0.6667, 0.5, 0.5833, 0.5, 0.6061, 0.375, 0.6667, 0.6657, 0.6667, 0.75, 0.5833, 0.7921, 0.5833, 0.625, 0.6667, 0.875, 0.625, 1.0, 0.5833, 0.875, 0.625, 0.0, 0.6667, 0.125, 0.5833, 0.125, 0.6667, 0.25, 0.6667, 0.4209, 0.6061, 0.375, 0.5833, 0.25, 0.6667, 0.5, 0.6667, 0.6657, 0.5833, 0.625, 0.5833, 0.5, 0.5833, 0.125, 0.5833, 0.25, 0.5, 0.25, 0.5, 0.06608, 0.6061, 0.375, 0.5833, 0.5, 0.458, 0.5, 0.5, 0.375, 0.5833, 0.625, 0.5833, 0.7921, 0.5, 0.75, 0.5, 0.625, 0.5833, 0.875, 0.5417, 1.0, 0.5, 0.9042, 0.5417, 0.0, 0.5833, 0.125, 0.5, 0.06608, 0.5833, 0.25, 0.6061, 0.375, 0.5, 0.375, 0.5, 0.25, 0.5833, 0.5, 0.5833, 0.625, 0.5, 0.625, 0.458, 0.5, 0.5833, 0.7921, 0.5833, 0.875, 0.5, 0.9042, 0.5, 0.75, 0.5, 0.9042, 0.4583, 1.0, 0.4167, 0.875, 0.4583, 0.0, 0.5, 0.06608, 0.4167, 0.125, 0.5, 0.25, 0.5, 0.375, 0.4039, 0.4193, 0.3912, 0.2525, 0.458, 0.5, 0.5, 0.625, 0.438, 0.625, 0.3807, 0.5, 0.5, 0.75, 0.5, 0.9042, 0.4167, 0.875, 0.4167, 0.7077, 0.5, 0.06608, 0.5, 0.25, 0.3912, 0.2525, 0.4167, 0.125, 0.5, 0.375, 0.458, 0.5, 0.3807, 0.5, 0.4039, 0.4193, 0.5, 0.625, 0.5, 0.75, 0.4167, 0.7077, 0.438, 0.625, 0.3912, 0.2525, 0.4039, 0.4193, 0.3333, 0.375, 0.3138, 0.2602, 0.3807, 0.5, 0.438, 0.625, 0.3146, 0.625, 0.3333, 0.5, 0.4167, 0.7077, 0.4167, 0.875, 0.3333, 0.875, 0.3333, 0.75, 0.4167, 0.125, 0.3912, 0.2525, 0.3138, 0.2602, 0.3333, 0.125, 0.4039, 0.4193, 0.3807, 0.5, 0.3333, 0.5, 0.3333, 0.375, 0.438, 0.625, 0.4167, 0.7077, 0.3333, 0.75, 0.3146, 0.625, 0.4167, 0.875, 0.375, 1.0, 0.3333, 0.875, 0.375, 0.0, 0.4167, 0.125, 0.3333, 0.125, 0.3333, 0.125, 0.3138, 0.2602, 0.25, 0.2935, 0.25, 0.125, 0.3333, 0.375, 0.3333, 0.5, 0.2725, 0.5, 0.25, 0.4113, 0.3146, 0.625, 0.3333, 0.75, 0.25, 0.7034, 0.25, 0.625, 0.3333, 0.875, 0.2917, 1.0, 0.2542, 0.8539, 0.2917, 0.0, 0.3333, 0.125, 0.25, 0.125, 0.3138, 0.2602, 0.3333, 0.375, 0.25, 0.4113, 0.25, 0.2935, 0.3333, 0.5, 0.3146, 0.625, 0.25, 0.625, 0.2725, 0.5, 0.3333, 0.75, 0.3333, 0.875, 0.2542, 0.8539, 0.25, 0.7034, 0.25, 0.4113, 0.2725, 0.5, 0.1667, 0.5, 0.1667, 0.375, 0.25, 0.625, 0.25, 0.7034, 0.1442, 0.75, 0.1667, 0.625, 0.2542, 0.8539, 0.2083, 1.0, 0.1667, 0.875, 0.2083, 0.0, 0.25, 0.125, 0.1667, 0.125, 0.25, 0.2935, 0.25, 0.4113, 0.1667, 0.375, 0.1667, 0.25, 0.2725, 0.5, 0.25, 0.625, 0.1667, 0.625, 0.1667, 0.5, 0.25, 0.7034, 0.2542, 0.8539, 0.1667, 0.875, 0.1442, 0.75, 0.25, 0.125, 0.25, 0.2935, 0.1667, 0.25, 0.1667, 0.125, 0.125, 0.0, 0.1667, 0.125, 0.08333, 0.125, 0.1667, 0.25, 0.1667, 0.375, 0.08333, 0.4249, 0.1131, 0.25, 0.1667, 0.5, 0.1667, 0.625, 0.1068, 0.625, 0.08333, 0.5, 0.1442, 0.75, 0.1667, 0.875, 0.08333, 0.837, 0.08333, 0.75, 0.1667, 0.125, 0.1667, 0.25, 0.1131, 0.25, 0.08333, 0.125, 0.1667, 0.375, 0.1667, 0.5, 0.08333, 0.5, 0.08333, 0.4249, 0.1667, 0.625, 0.1442, 0.75, 0.08333, 0.75, 0.1068, 0.625, 0.1667, 0.875, 0.125, 1.0, 0.08333, 0.837, 0.08333, 0.5, 0.1068, 0.625, 0.0, 0.625, 0.0, 0.5, 0.08333, 0.75, 0.08333, 0.837, 0.0, 0.875, 0.0, 0.75, 0.08333, 0.125, 0.1131, 0.25, 0.0, 0.25, 0.0, 0.125, 0.08333, 0.4249, 0.08333, 0.5, 0.0, 0.5, 0.0, 0.375, 0.1068, 0.625, 0.08333, 0.75, 0.0, 0.75, 0.0, 0.625, 0.08333, 0.837, 0.04167, 1.0, 0.0, 0.875, 0.04167, 0.0, 0.08333, 0.125, 0.0, 0.125, 0.1131, 0.25, 0.08333, 0.4249, 0.0, 0.375, 0.0, 0.25, 1.0, 0.125, 1.0, 0.25, 0.9167, 0.2765, 0.9167, 0.125, 1.0, 0.375, 1.0, 0.5, 0.9167, 0.5, 0.9167, 0.375, 1.0, 0.625, 1.0, 0.75, 0.9603, 0.75, 0.909, 0.6486, 1.0, 0.875, 0.9583, 1.0, 0.9167, 0.875, 0.9583, 0.0, 1.0, 0.125, 0.9167, 0.125, 1.0, 0.25, 1.0, 0.375, 0.9167, 0.375, 0.9167, 0.2765, 1.0, 0.5, 1.0, 0.625, 0.909, 0.6486, 0.9167, 0.5, 1.0, 0.75, 1.0, 0.875, 0.9167, 0.875, 0.9603, 0.75, 0.909, 0.6486, 0.9603, 0.75, 0.8333, 0.75, 0.8333, 0.625, 0.9167, 0.875, 0.875, 1.0, 0.8333, 0.8471, 0.875, 0.0, 0.9167, 0.125, 0.8333, 0.125, 0.9167, 0.2765, 0.9167, 0.375, 0.8291, 0.3436, 0.8333, 0.25, 0.9167, 0.5, 0.909, 0.6486, 0.8333, 0.625, 0.8333, 0.5296, 0.9603, 0.75, 0.9167, 0.875, 0.8333, 0.8471, 0.8333, 0.75, 0.9167, 0.125, 0.9167, 0.2765, 0.8333, 0.25, 0.8333, 0.125, 0.9167, 0.375, 0.9167, 0.5, 0.8333, 0.5296, 0.8291, 0.3436, 0.7917, 0.0, 0.8333, 0.125, 0.745, 0.1597, 0.8333, 0.25, 0.8291, 0.3436, 0.75, 0.375, 0.732, 0.25, 0.8333, 0.5296, 0.8333, 0.625, 0.75, 0.625, 0.7783, 0.5, 0.8333, 0.75, 0.8333, 0.8471, 0.75, 0.875, 0.75, 0.75, 0.8333, 0.125, 0.8333, 0.25, 0.732, 0.25, 0.745, 0.1597, 0.8291, 0.3436, 0.8333, 0.5296, 0.7783, 0.5, 0.75, 0.375, 0.8333, 0.625, 0.8333, 0.75, 0.75, 0.75, 0.75, 0.625, 0.8333, 0.8471, 0.7917, 1.0, 0.75, 0.875])
me_sphere_005.materials.append(mat_blattgr_n)
me_sphere_005.update()

# ---- objects
ob_cube = bpy.data.objects.new('Cube', me_cube_001)
ob_sphere = bpy.data.objects.new('Sphere', me_sphere)
ob_sphere_001 = bpy.data.objects.new('Sphere.001', me_sphere_001)
ob_sphere_002 = bpy.data.objects.new('Sphere.002', me_sphere_002)
ob_sphere_003 = bpy.data.objects.new('Sphere.003', me_sphere_003)
ob_sphere_004 = bpy.data.objects.new('Sphere.004', me_sphere_004)
ob_sphere_005 = bpy.data.objects.new('Sphere.005', me_sphere_005)

# ---- transforms, parenting, visibility, modifiers, constraints
ob_cube.location = (0.0, 0.0, 0.0)
_m = ob_cube.modifiers.new('Skin', 'SKIN')
ob_sphere.location = (-1.271, 0.4989, 17.67)
ob_sphere.scale = (1.431, 1.431, 1.863)
ob_sphere_001.location = (1.237, 5.173, 13.38)
ob_sphere_001.scale = (1.132, 1.132, 1.132)
ob_sphere_002.location = (-3.839, -7.051, 13.87)
ob_sphere_002.scale = (1.289, 1.413, 1.331)
ob_sphere_003.location = (-4.85, 3.987, 13.72)
ob_sphere_003.scale = (1.0, 1.142, 1.426)
ob_sphere_004.location = (2.214, -9.538, 13.67)
ob_sphere_004.scale = (1.516, 1.978, 1.19)
ob_sphere_005.location = (6.236, 1.235, 12.49)
ob_sphere_005.scale = (0.9201, 0.8562, 0.8722)

# ---- collection membership
col_collection.objects.link(ob_cube)
col_collection.objects.link(ob_sphere)
col_collection.objects.link(ob_sphere_001)
col_collection.objects.link(ob_sphere_002)
col_collection.objects.link(ob_sphere_003)
col_collection.objects.link(ob_sphere_004)
col_collection.objects.link(ob_sphere_005)

# ---- scene / render settings (as saved in the file)
scene.frame_start = 1; scene.frame_end = 250; scene.frame_set(1)
scene.render.engine = 'BLENDER_EEVEE_NEXT'
bpy.context.view_layer.update()

# ---- added for rendering (the .blend has no active camera and no usable light): camera, sun
cam_auto = bpy.data.cameras.new('AutoCamera')
cam_auto.lens = 50.0
cam_auto.sensor_width = 36.0
cam_auto.clip_end = 1000.0
ob_auto_camera = bpy.data.objects.new('AutoCamera', cam_auto)
scene.collection.objects.link(ob_auto_camera)
ob_auto_camera.location = (32.594, -40.8831, 36.2335)
ob_auto_camera.rotation_euler = (1.09748, -7.21219e-08, 0.694738)
scene.camera = ob_auto_camera
light_auto_sun = bpy.data.lights.new('AutoSun', 'SUN')
light_auto_sun.energy = 3.0
light_auto_sun.angle = 0.0523599
ob_auto_sun = bpy.data.objects.new('AutoSun', light_auto_sun)
scene.collection.objects.link(ob_auto_sun)
ob_auto_sun.rotation_euler = (0.872665, 0.174533, 0.523599)
bpy.context.view_layer.update()
